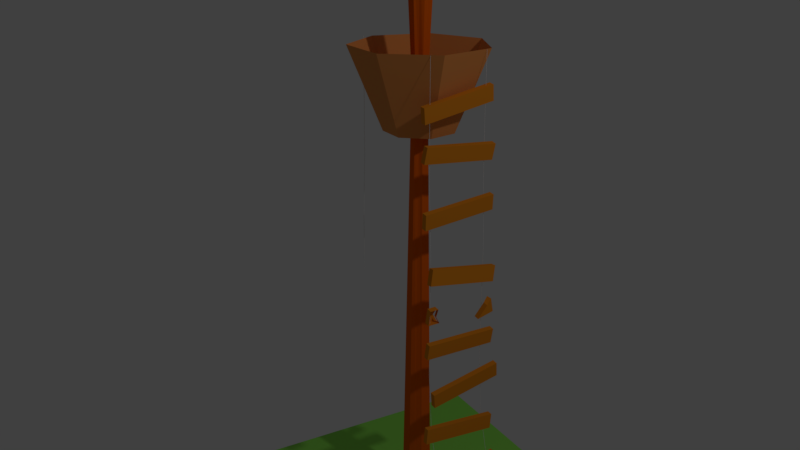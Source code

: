 # Source: musket.blend  (saved by Blender 2.79.0; exported with 4.5.12 LTS)
import bpy
from mathutils import Matrix  # noqa: F401  (used for matrix-valued properties, if any)

bpy.ops.wm.read_factory_settings(use_empty=True)
scene = bpy.context.scene
scene.name = 'Scene'

# ---- collections
col_collection_1 = bpy.data.collections.new('Collection 1'); scene.collection.children.link(col_collection_1)

# ---- materials (node trees are filled in below, after node groups)
mat_material_004 = bpy.data.materials.new('Material.004')
mat_material_004.alpha_threshold = 0.0
mat_material_004.use_transparent_shadow = False
mat_material_004.diffuse_color = (0.8, 0.2622, 0.01638, 1.0)
mat_material_004.roughness = 0.5
mat_material_003 = bpy.data.materials.new('Material.003')
mat_material_003.alpha_threshold = 0.0
mat_material_003.use_transparent_shadow = False
mat_material_003.diffuse_color = (0.2901, 0.8, 0.106, 1.0)
mat_material_003.roughness = 0.5
mat_material_001 = bpy.data.materials.new('Material.001')
mat_material_001.alpha_threshold = 0.0
mat_material_001.use_transparent_shadow = False
mat_material_001.diffuse_color = (0.8, 0.2902, 0.07925, 1.0)
mat_material_001.roughness = 0.5
mat_material_002 = bpy.data.materials.new('Material.002')
mat_material_002.alpha_threshold = 0.0
mat_material_002.use_transparent_shadow = False
mat_material_002.diffuse_color = (0.8, 0.1266, 0.003604, 1.0)
mat_material_002.roughness = 0.5

# ---- material node trees

# ---- world
world_world = bpy.data.worlds.new('World'); scene.world = world_world
world_world.color = (0.05088, 0.05088, 0.05088)
world_world.use_sun_shadow = False
world_world.sun_shadow_jitter_overblur = 0.0
world_world.cycles.sampling_method = 'MANUAL'

# ---- cameras
cam_camera = bpy.data.cameras.new('Camera')
cam_camera.clip_end = 100.0
cam_camera.lens = 35.0
cam_camera.sensor_width = 32.0
cam_camera.sensor_height = 18.0
cam_camera.ortho_scale = 7.314
cam_camera.dof.focus_distance = 0.0
cam_camera.dof.aperture_fstop = 128.0

# ---- lights
light_lamp = bpy.data.lights.new('Lamp', 'POINT')
light_lamp.transmission_factor = 0.0
light_lamp.cutoff_distance = 30.0
light_lamp.energy = 100.0
light_lamp.shadow_buffer_clip_start = 1.001
light_lamp.shadow_soft_size = 0.1
light_lamp.shadow_maximum_resolution = 0.006
light_lamp.use_absolute_resolution = True

# ---- meshes
me_cube_001 = bpy.data.meshes.new('Cube.001')
me_cube_001.from_pydata([(-2.47, -1.147, -1.071), (-2.47, -1.169, -0.6469), (-2.475, 0.8506, -0.968), (-2.475, 0.8287, -0.5438), (-2.322, -1.146, -1.071), (-2.322, -1.168, -0.6471), (-2.327, 0.851, -0.9682), (-2.327, 0.8291, -0.544), (-2.206, -1.097, -2.28), (-2.136, -1.165, -1.867), (-2.315, 0.8707, -1.938), (-2.245, 0.8026, -1.524), (-2.06, -1.085, -2.303), (-1.991, -1.153, -1.889), (-2.169, 0.8827, -1.961), (-2.099, 0.8146, -1.547), (-1.901, -1.175, -3.265), (-1.889, -1.144, -2.842), (-1.923, 0.8202, -3.409), (-1.911, 0.8508, -2.985), (-1.753, -1.173, -3.269), (-1.741, -1.143, -2.846), (-1.775, 0.8214, -3.413), (-1.763, 0.8521, -2.99), (-1.975, -1.222, -4.832), (-1.905, -1.29, -4.419), (-2.083, 0.7459, -4.49), (-2.013, 0.6778, -4.076), (-1.829, -1.21, -4.855), (-1.759, -1.278, -4.441), (-1.937, 0.7579, -4.512), (-1.868, 0.6898, -4.099), (-1.711, -1.258, -5.703), (-1.642, -1.242, -5.284), (-1.82, 0.7386, -5.759), (-1.75, 0.7542, -5.341), (-1.565, -1.25, -5.727), (-1.496, -1.235, -5.308), (-1.674, 0.7458, -5.784), (-1.604, 0.7615, -5.365), (-1.698, -1.251, -7.498), (-1.727, -1.178, -7.081), (-1.883, 0.7084, -7.853), (-1.912, 0.7812, -7.436), (-1.551, -1.236, -7.491), (-1.58, -1.163, -7.073), (-1.736, 0.7237, -7.846), (-1.765, 0.7965, -7.428), (-1.718, -1.101, -9.419), (-1.648, -1.134, -9.001), (-1.827, 0.8882, -9.242), (-1.757, 0.8547, -8.824), (-1.572, -1.091, -9.443), (-1.503, -1.124, -9.025), (-1.681, 0.8982, -9.265), (-1.611, 0.8648, -8.848), (-1.594, -1.195, -10.66), (-1.524, -1.154, -10.24), (-1.702, 0.7942, -10.84), (-1.633, 0.8355, -10.42), (-1.448, -1.189, -10.69), (-1.378, -1.148, -10.27), (-1.557, 0.8, -10.86), (-1.487, 0.8412, -10.45), (-1.518, -1.122, -12.09), (-1.448, -1.19, -11.68), (-1.626, 0.846, -11.75), (-1.557, 0.7779, -11.34), (-1.372, -1.11, -12.12), (-1.302, -1.178, -11.7), (-1.481, 0.8579, -11.77), (-1.411, 0.7898, -11.36), (-1.711, 0.4304, -6.655), (-1.642, 0.3525, -6.236), (-1.82, 0.7206, -6.711), (-1.75, 0.7363, -6.293), (-1.565, 0.4376, -6.679), (-1.496, 0.3597, -6.26), (-1.674, 0.7278, -6.736), (-1.604, 0.7435, -6.317), (-1.711, 0.4304, -6.655), (-1.642, 0.3525, -6.236), (-1.565, 0.4376, -6.679), (-1.496, 0.3597, -6.26), (-1.866, -1.042, -6.692), (-1.81, -1.15, -6.285), (-2.008, -0.828, -6.601), (-1.952, -0.6004, -6.247), (-1.721, -1.015, -6.705), (-1.665, -1.124, -6.299), (-1.863, -0.8201, -6.629), (-1.807, -0.5926, -6.275), (-1.866, -1.042, -6.692), (-1.81, -1.15, -6.285), (-1.721, -1.015, -6.705), (-1.665, -1.124, -6.299), (-1.531, 0.4815, -6.47), (-1.638, 0.434, -6.667), (-1.676, 0.4743, -6.445), (-1.638, 0.434, -6.667), (-1.569, 0.3561, -6.248), (-1.604, 0.4779, -6.457)], [(99, 82), (83, 100)], [(0, 1, 3, 2), (2, 3, 7, 6), (6, 7, 5, 4), (4, 5, 1, 0), (2, 6, 4, 0), (7, 3, 1, 5), (8, 9, 11, 10), (10, 11, 15, 14), (14, 15, 13, 12), (12, 13, 9, 8), (10, 14, 12, 8), (15, 11, 9, 13), (16, 17, 19, 18), (18, 19, 23, 22), (22, 23, 21, 20), (20, 21, 17, 16), (18, 22, 20, 16), (23, 19, 17, 21), (24, 25, 27, 26), (26, 27, 31, 30), (30, 31, 29, 28), (28, 29, 25, 24), (26, 30, 28, 24), (31, 27, 25, 29), (32, 33, 35, 34), (34, 35, 39, 38), (38, 39, 37, 36), (36, 37, 33, 32), (34, 38, 36, 32), (39, 35, 33, 37), (40, 41, 43, 42), (42, 43, 47, 46), (46, 47, 45, 44), (44, 45, 41, 40), (42, 46, 44, 40), (47, 43, 41, 45), (48, 49, 51, 50), (50, 51, 55, 54), (54, 55, 53, 52), (52, 53, 49, 48), (50, 54, 52, 48), (55, 51, 49, 53), (56, 57, 59, 58), (58, 59, 63, 62), (62, 63, 61, 60), (60, 61, 57, 56), (58, 62, 60, 56), (63, 59, 57, 61), (64, 65, 67, 66), (66, 67, 71, 70), (70, 71, 69, 68), (68, 69, 65, 64), (66, 70, 68, 64), (71, 67, 65, 69), (74, 75, 79, 78), (78, 79, 77, 96, 76), (74, 78, 76, 97, 72), (79, 75, 73, 77), (101, 100, 81, 98), (84, 85, 87, 86), (86, 87, 91, 90), (90, 91, 89, 88), (88, 89, 85, 84), (86, 90, 88, 84), (91, 87, 85, 89), (94, 95, 93, 92), (99, 101, 98, 80), (76, 96, 97)])
me_cube_001.materials.append(mat_material_004)
me_cube_001.use_remesh_preserve_volume = False
me_cube_001.use_remesh_preserve_attributes = False
me_cube_001.use_mirror_vertex_groups = False
me_cube_001.update()
me_cylinder_002 = bpy.data.meshes.new('Cylinder.002')
me_cylinder_002.from_pydata([(-0.1967, 0.001, -1.601), (-0.4773, 0.001, 1.744), (-0.1959, 0.0006235, -1.601), (-0.4766, 0.0006235, 1.744), (-0.1958, -0.0002225, -1.601), (-0.4764, -0.0002225, 1.744), (-0.1963, -0.000901, -1.601), (-0.4769, -0.000901, 1.744), (-0.1972, -0.000901, -1.601), (-0.4778, -0.000901, 1.744), (-0.1977, -0.0002225, -1.601), (-0.4783, -0.0002225, 1.744), (-0.1975, 0.0006235, -1.601), (-0.4781, 0.0006235, 1.744), (-0.2205, 0.4129, -1.577), (-0.5011, 0.4129, 1.741), (-0.2197, 0.4125, -1.577), (-0.5003, 0.4125, 1.741), (-0.2195, 0.4116, -1.577), (-0.5001, 0.4116, 1.741), (-0.2201, 0.411, -1.577), (-0.5007, 0.411, 1.741), (-0.2209, 0.411, -1.577), (-0.5015, 0.411, 1.741), (-0.2215, 0.4116, -1.577), (-0.5021, 0.4116, 1.741), (-0.2213, 0.4125, -1.577), (-0.5019, 0.4125, 1.741), (-0.1963, 0.0008117, -1.601), (-0.477, 0.0008117, 1.744), (-0.4453, 0.001, 0.07149), (-0.4445, 0.0006235, 0.07149), (-0.1959, 0.0002005, -1.601), (-0.4765, 0.0002005, 1.744), (-0.4443, -0.0002225, 0.07149), (-0.196, -0.0005617, -1.601), (-0.4766, -0.0005617, 1.744), (-0.4448, -0.000901, 0.07149), (-0.1967, -0.000901, -1.601), (-0.4773, -0.000901, 1.744), (-0.4457, -0.000901, 0.07149), (-0.1974, -0.0005617, -1.601), (-0.4781, -0.0005617, 1.744), (-0.4463, -0.0002225, 0.07149), (-0.1976, 0.0002005, -1.601), (-0.4782, 0.0002005, 1.744), (-0.4461, 0.0006235, 0.07149), (-0.1971, 0.0008117, -1.601), (-0.4777, 0.0008117, 1.744), (-0.2201, 0.4127, -1.577), (-0.5007, 0.4127, 1.741), (-0.469, 0.4129, 0.08204), (-0.4683, 0.4125, 0.08204), (-0.2196, 0.4121, -1.577), (-0.5002, 0.4121, 1.741), (-0.4681, 0.4116, 0.08204), (-0.2198, 0.4113, -1.577), (-0.5004, 0.4113, 1.741), (-0.4686, 0.411, 0.08204), (-0.2205, 0.411, -1.577), (-0.5011, 0.411, 1.741), (-0.4695, 0.411, 0.08204), (-0.2212, 0.4113, -1.577), (-0.5018, 0.4113, 1.741), (-0.47, 0.4116, 0.08204), (-0.2214, 0.4121, -1.577), (-0.502, 0.4121, 1.741), (-0.4698, 0.4125, 0.08204), (-0.2209, 0.4127, -1.577), (-0.5015, 0.4127, 1.741), (-0.4694, 0.4127, 0.08204), (-0.4699, 0.4121, 0.08204), (-0.4697, 0.4113, 0.08204), (-0.469, 0.411, 0.08204), (-0.4683, 0.4113, 0.08204), (-0.4682, 0.4121, 0.08204), (-0.4687, 0.4127, 0.08204), (-0.4457, 0.0008117, 0.07149), (-0.4462, 0.0002005, 0.07149), (-0.446, -0.0005617, 0.07149), (-0.4453, -0.000901, 0.07149), (-0.4446, -0.0005617, 0.07149), (-0.4444, 0.0002005, 0.07149), (-0.4449, 0.0008117, 0.07149), (-0.1961, 0.0007176, -1.601), (-0.4772, 0.0009059, 1.744), (-0.4693, 0.001, 0.9079), (-0.4044, 0.0006235, -0.7649), (-0.1958, -1.102e-05, -1.601), (-0.4765, 0.000412, 1.744), (-0.4042, -0.0002225, -0.7649), (-0.1962, -0.0007314, -1.601), (-0.4765, -0.0003921, 1.744), (-0.4048, -0.000901, -0.7649), (-0.1969, -0.000901, -1.601), (-0.4771, -0.000901, 1.744), (-0.4056, -0.000901, -0.7649), (-0.1976, -0.0003921, -1.601), (-0.4779, -0.0007314, 1.744), (-0.4062, -0.0002225, -0.7649), (-0.1976, 0.000412, -1.601), (-0.4783, -1.102e-05, 1.744), (-0.406, 0.0006235, -0.7649), (-0.1969, 0.0009059, -1.601), (-0.4779, 0.0007176, 1.744), (-0.2199, 0.4126, -1.577), (-0.5009, 0.4128, 1.741), (-0.4931, 0.4129, 0.9115), (-0.4282, 0.4125, -0.7474), (-0.2196, 0.4119, -1.577), (-0.5003, 0.4123, 1.741), (-0.428, 0.4116, -0.7474), (-0.2199, 0.4111, -1.577), (-0.5003, 0.4115, 1.741), (-0.4285, 0.411, -0.7474), (-0.2207, 0.411, -1.577), (-0.5009, 0.411, 1.741), (-0.4294, 0.411, -0.7474), (-0.2213, 0.4115, -1.577), (-0.5017, 0.4111, 1.741), (-0.4299, 0.4116, -0.7474), (-0.2213, 0.4123, -1.577), (-0.502, 0.4119, 1.741), (-0.4297, 0.4125, -0.7474), (-0.2207, 0.4128, -1.577), (-0.5017, 0.4126, 1.741), (-0.1965, 0.0009059, -1.601), (-0.4768, 0.0007176, 1.744), (-0.4052, 0.001, -0.7649), (-0.4685, 0.0006235, 0.9079), (-0.1959, 0.000412, -1.601), (-0.4764, -1.102e-05, 1.744), (-0.4684, -0.0002225, 0.9079), (-0.1959, -0.0003921, -1.601), (-0.4768, -0.0007314, 1.744), (-0.4689, -0.000901, 0.9079), (-0.1965, -0.000901, -1.601), (-0.4776, -0.000901, 1.744), (-0.4698, -0.000901, 0.9079), (-0.1973, -0.0007314, -1.601), (-0.4782, -0.0003921, 1.744), (-0.4703, -0.0002225, 0.9079), (-0.1977, -1.102e-05, -1.601), (-0.4782, 0.000412, 1.744), (-0.4701, 0.0006235, 0.9079), (-0.1973, 0.0007176, -1.601), (-0.4775, 0.0009059, 1.744), (-0.2203, 0.4128, -1.577), (-0.5005, 0.4126, 1.741), (-0.429, 0.4129, -0.7474), (-0.4923, 0.4125, 0.9115), (-0.2197, 0.4123, -1.577), (-0.5002, 0.4119, 1.741), (-0.4921, 0.4116, 0.9115), (-0.2197, 0.4115, -1.577), (-0.5005, 0.4111, 1.741), (-0.4927, 0.411, 0.9115), (-0.2203, 0.411, -1.577), (-0.5013, 0.411, 1.741), (-0.4935, 0.411, 0.9115), (-0.2211, 0.4111, -1.577), (-0.502, 0.4115, 1.741), (-0.4941, 0.4116, 0.9115), (-0.2214, 0.4119, -1.577), (-0.5019, 0.4123, 1.741), (-0.4939, 0.4125, 0.9115), (-0.2211, 0.4126, -1.577), (-0.5013, 0.4128, 1.741), (-0.4692, 0.4128, 0.08204), (-0.4696, 0.4126, 0.08204), (-0.4293, 0.4127, -0.7474), (-0.4935, 0.4127, 0.9115), (-0.4699, 0.4123, 0.08204), (-0.47, 0.4119, 0.08204), (-0.4298, 0.4121, -0.7474), (-0.494, 0.4121, 0.9115), (-0.4699, 0.4115, 0.08204), (-0.4696, 0.4111, 0.08204), (-0.4297, 0.4113, -0.7474), (-0.4938, 0.4113, 0.9115), (-0.4693, 0.411, 0.08204), (-0.4688, 0.411, 0.08204), (-0.429, 0.411, -0.7474), (-0.4931, 0.411, 0.9115), (-0.4685, 0.4111, 0.08204), (-0.4682, 0.4115, 0.08204), (-0.4282, 0.4113, -0.7474), (-0.4924, 0.4113, 0.9115), (-0.4681, 0.4119, 0.08204), (-0.4682, 0.4123, 0.08204), (-0.4281, 0.4121, -0.7474), (-0.4922, 0.4121, 0.9115), (-0.4685, 0.4126, 0.08204), (-0.4688, 0.4128, 0.08204), (-0.4286, 0.4127, -0.7474), (-0.4927, 0.4127, 0.9115), (-0.4455, 0.0009059, 0.07149), (-0.4459, 0.0007176, 0.07149), (-0.4056, 0.0008117, -0.7649), (-0.4697, 0.0008117, 0.9079), (-0.4461, 0.000412, 0.07149), (-0.4462, -1.102e-05, 0.07149), (-0.4061, 0.0002005, -0.7649), (-0.4702, 0.0002005, 0.9079), (-0.4461, -0.0003921, 0.07149), (-0.4458, -0.0007314, 0.07149), (-0.4059, -0.0005617, -0.7649), (-0.47, -0.0005617, 0.9079), (-0.4455, -0.000901, 0.07149), (-0.4451, -0.000901, 0.07149), (-0.4052, -0.000901, -0.7649), (-0.4693, -0.000901, 0.9079), (-0.4447, -0.0007314, 0.07149), (-0.4444, -0.0003921, 0.07149), (-0.4045, -0.0005617, -0.7649), (-0.4686, -0.0005617, 0.9079), (-0.4444, -1.102e-05, 0.07149), (-0.4444, 0.000412, 0.07149), (-0.4043, 0.0002005, -0.7649), (-0.4685, 0.0002005, 0.9079), (-0.4447, 0.0007176, 0.07149), (-0.4451, 0.0009059, 0.07149), (-0.4048, 0.0008117, -0.7649), (-0.4689, 0.0008117, 0.9079), (-0.4691, 0.0009059, 0.9079), (-0.405, 0.0009059, -0.7649), (-0.4046, 0.0007176, -0.7649), (-0.4685, 0.000412, 0.9079), (-0.4044, 0.000412, -0.7649), (-0.4043, -1.102e-05, -0.7649), (-0.4685, -0.0003921, 0.9079), (-0.4043, -0.0003921, -0.7649), (-0.4046, -0.0007314, -0.7649), (-0.4691, -0.000901, 0.9079), (-0.405, -0.000901, -0.7649), (-0.4054, -0.000901, -0.7649), (-0.4699, -0.0007314, 0.9079), (-0.4058, -0.0007314, -0.7649), (-0.406, -0.0003921, -0.7649), (-0.4703, -1.102e-05, 0.9079), (-0.4061, -1.102e-05, -0.7649), (-0.406, 0.000412, -0.7649), (-0.4699, 0.0007176, 0.9079), (-0.4058, 0.0007176, -0.7649), (-0.4054, 0.0009059, -0.7649), (-0.4929, 0.4128, 0.9115), (-0.4288, 0.4128, -0.7474), (-0.4284, 0.4126, -0.7474), (-0.4923, 0.4123, 0.9115), (-0.4281, 0.4123, -0.7474), (-0.428, 0.4119, -0.7474), (-0.4923, 0.4115, 0.9115), (-0.4281, 0.4115, -0.7474), (-0.4284, 0.4111, -0.7474), (-0.4929, 0.411, 0.9115), (-0.4287, 0.411, -0.7474), (-0.4292, 0.411, -0.7474), (-0.4937, 0.4111, 0.9115), (-0.4295, 0.4111, -0.7474), (-0.4298, 0.4115, -0.7474), (-0.494, 0.4119, 0.9115), (-0.4299, 0.4119, -0.7474), (-0.4298, 0.4123, -0.7474), (-0.4937, 0.4126, 0.9115), (-0.4295, 0.4126, -0.7474), (-0.4291, 0.4128, -0.7474), (-0.4933, 0.4128, 0.9115), (-0.4939, 0.4123, 0.9115), (-0.4939, 0.4115, 0.9115), (-0.4933, 0.411, 0.9115), (-0.4925, 0.4111, 0.9115), (-0.4922, 0.4119, 0.9115), (-0.4925, 0.4126, 0.9115), (-0.4695, 0.0009059, 0.9079), (-0.4702, 0.000412, 0.9079), (-0.4702, -0.0003921, 0.9079), (-0.4695, -0.000901, 0.9079), (-0.4688, -0.0007314, 0.9079), (-0.4684, -1.102e-05, 0.9079), (-0.4687, 0.0007176, 0.9079), (-0.196, 0.0006706, -1.601), (-0.4772, 0.0009529, 1.744), (-0.4773, 0.001, 1.326), (-0.2841, 0.0006235, -1.183), (-0.1958, -0.0001168, -1.601), (-0.4765, 0.0005177, 1.744), (-0.284, -0.0002225, -1.183), (-0.1962, -0.0008162, -1.601), (-0.4764, -0.0003073, 1.744), (-0.2845, -0.000901, -1.183), (-0.1971, -0.000901, -1.601), (-0.477, -0.000901, 1.744), (-0.2854, -0.000901, -1.183), (-0.1976, -0.0003073, -1.601), (-0.4778, -0.0008162, 1.744), (-0.2859, -0.0002225, -1.183), (-0.1975, 0.0005177, -1.601), (-0.4783, -0.0001168, 1.744), (-0.2857, 0.0006235, -1.183), (-0.1968, 0.0009529, -1.601), (-0.478, 0.0006706, 1.744), (-0.2198, 0.4125, -1.577), (-0.501, 0.4128, 1.741), (-0.5011, 0.4129, 1.326), (-0.3079, 0.4125, -1.162), (-0.2195, 0.4117, -1.577), (-0.5003, 0.4124, 1.741), (-0.3077, 0.4116, -1.162), (-0.22, 0.411, -1.577), (-0.5002, 0.4116, 1.741), (-0.3083, 0.411, -1.162), (-0.2208, 0.411, -1.577), (-0.5008, 0.411, 1.741), (-0.3091, 0.411, -1.162), (-0.2214, 0.4116, -1.577), (-0.5016, 0.411, 1.741), (-0.3097, 0.4116, -1.162), (-0.2213, 0.4124, -1.577), (-0.5021, 0.4117, 1.741), (-0.3095, 0.4125, -1.162), (-0.2206, 0.4128, -1.577), (-0.5018, 0.4125, 1.741), (-0.1964, 0.0008588, -1.601), (-0.4769, 0.0007647, 1.744), (-0.4453, 0.001, -0.3467), (-0.4445, 0.0006235, 0.4897), (-0.1959, 0.0003062, -1.601), (-0.4764, 9.473e-05, 1.744), (-0.4443, -0.0002225, 0.4897), (-0.196, -0.0004769, -1.601), (-0.4767, -0.0006466, 1.744), (-0.4448, -0.000901, 0.4897), (-0.1966, -0.000901, -1.601), (-0.4775, -0.000901, 1.744), (-0.4457, -0.000901, 0.4897), (-0.1974, -0.0006466, -1.601), (-0.4781, -0.0004769, 1.744), (-0.4463, -0.0002225, 0.4897), (-0.1976, 9.473e-05, -1.601), (-0.4782, 0.0003062, 1.744), (-0.4461, 0.0006235, 0.4897), (-0.1972, 0.0007647, -1.601), (-0.4776, 0.0008588, 1.744), (-0.2202, 0.4127, -1.577), (-0.5006, 0.4126, 1.741), (-0.469, 0.4129, -0.3327), (-0.4683, 0.4125, 0.4968), (-0.2196, 0.4122, -1.577), (-0.5002, 0.412, 1.741), (-0.4681, 0.4116, 0.4968), (-0.2197, 0.4114, -1.577), (-0.5005, 0.4112, 1.741), (-0.4686, 0.411, 0.4968), (-0.2204, 0.411, -1.577), (-0.5012, 0.411, 1.741), (-0.4695, 0.411, 0.4968), (-0.2211, 0.4112, -1.577), (-0.5019, 0.4114, 1.741), (-0.47, 0.4116, 0.4968), (-0.2214, 0.412, -1.577), (-0.502, 0.4122, 1.741), (-0.4698, 0.4125, 0.4968), (-0.221, 0.4126, -1.577), (-0.5014, 0.4127, 1.741), (-0.4691, 0.4128, 0.08204), (-0.4695, 0.4126, 0.08204), (-0.3091, 0.4127, -1.162), (-0.4694, 0.4127, 0.4968), (-0.4698, 0.4124, 0.08204), (-0.4699, 0.412, 0.08204), (-0.3096, 0.4121, -1.162), (-0.4699, 0.4121, 0.4968), (-0.4699, 0.4116, 0.08204), (-0.4697, 0.4112, 0.08204), (-0.3094, 0.4113, -1.162), (-0.4697, 0.4113, 0.4968), (-0.4694, 0.411, 0.08204), (-0.4689, 0.411, 0.08204), (-0.3087, 0.411, -1.162), (-0.469, 0.411, 0.4968), (-0.4685, 0.411, 0.08204), (-0.4683, 0.4114, 0.08204), (-0.308, 0.4113, -1.162), (-0.4683, 0.4113, 0.4968), (-0.4681, 0.4117, 0.08204), (-0.4682, 0.4122, 0.08204), (-0.3078, 0.4121, -1.162), (-0.4682, 0.4121, 0.4968), (-0.4684, 0.4125, 0.08204), (-0.4687, 0.4127, 0.08204), (-0.3083, 0.4127, -1.162), (-0.4687, 0.4127, 0.4968), (-0.4454, 0.0009529, 0.07149), (-0.4458, 0.0007647, 0.07149), (-0.2853, 0.0008117, -1.183), (-0.4457, 0.0008117, 0.4897), (-0.4461, 0.0005177, 0.07149), (-0.4462, 9.473e-05, 0.07149), (-0.2858, 0.0002005, -1.183), (-0.4462, 0.0002005, 0.4897), (-0.4462, -0.0003073, 0.07149), (-0.4459, -0.0006466, 0.07149), (-0.2856, -0.0005617, -1.183), (-0.446, -0.0005617, 0.4897), (-0.4456, -0.000901, 0.07149), (-0.4452, -0.000901, 0.07149), (-0.2849, -0.000901, -1.183), (-0.4453, -0.000901, 0.4897), (-0.4448, -0.0008162, 0.07149), (-0.4445, -0.0004769, 0.07149), (-0.2842, -0.0005617, -1.183), (-0.4446, -0.0005617, 0.4897), (-0.4443, -0.0001168, 0.07149), (-0.4444, 0.0003062, 0.07149), (-0.284, 0.0002005, -1.183), (-0.4444, 0.0002005, 0.4897), (-0.4446, 0.0006706, 0.07149), (-0.445, 0.0008588, 0.07149), (-0.2845, 0.0008117, -1.183), (-0.4449, 0.0008117, 0.4897), (-0.1962, 0.0007647, -1.601), (-0.4771, 0.0008588, 1.744), (-0.4453, 0.001, 0.4897), (-0.4445, 0.0006235, -0.3467), (-0.1958, 9.473e-05, -1.601), (-0.4765, 0.0003062, 1.744), (-0.4443, -0.0002225, -0.3467), (-0.1961, -0.0006466, -1.601), (-0.4766, -0.0004769, 1.744), (-0.4448, -0.000901, -0.3467), (-0.1968, -0.000901, -1.601), (-0.4772, -0.000901, 1.744), (-0.4457, -0.000901, -0.3467), (-0.1975, -0.0004769, -1.601), (-0.478, -0.0006466, 1.744), (-0.4463, -0.0002225, -0.3467), (-0.1976, 0.0003062, -1.601), (-0.4782, 9.473e-05, 1.744), (-0.4461, 0.0006235, -0.3467), (-0.197, 0.0008588, -1.601), (-0.4778, 0.0007647, 1.744), (-0.22, 0.4126, -1.577), (-0.5008, 0.4127, 1.741), (-0.469, 0.4129, 0.4968), (-0.4683, 0.4125, -0.3327), (-0.2196, 0.412, -1.577), (-0.5003, 0.4122, 1.741), (-0.4681, 0.4116, -0.3327), (-0.2199, 0.4112, -1.577), (-0.5003, 0.4114, 1.741), (-0.4686, 0.411, -0.3327), (-0.2206, 0.411, -1.577), (-0.501, 0.411, 1.741), (-0.4695, 0.411, -0.3327), (-0.2213, 0.4114, -1.577), (-0.5017, 0.4112, 1.741), (-0.47, 0.4116, -0.3327), (-0.2214, 0.4122, -1.577), (-0.502, 0.412, 1.741), (-0.4698, 0.4125, -0.3327), (-0.2208, 0.4127, -1.577), (-0.5016, 0.4126, 1.741), (-0.1966, 0.0009529, -1.601), (-0.4767, 0.0006706, 1.744), (-0.2849, 0.001, -1.183), (-0.4766, 0.0006235, 1.326), (-0.1959, 0.0005177, -1.601), (-0.4764, -0.0001168, 1.744), (-0.4764, -0.0002225, 1.326), (-0.1958, -0.0003073, -1.601), (-0.4768, -0.0008162, 1.744), (-0.4769, -0.000901, 1.326), (-0.1964, -0.000901, -1.601), (-0.4777, -0.000901, 1.744), (-0.4778, -0.000901, 1.326), (-0.1972, -0.0008162, -1.601), (-0.4783, -0.0003073, 1.744), (-0.4783, -0.0002225, 1.326), (-0.1977, -0.0001168, -1.601), (-0.4782, 0.0005177, 1.744), (-0.4781, 0.0006235, 1.326), (-0.1974, 0.0006706, -1.601), (-0.4774, 0.0009529, 1.744), (-0.2204, 0.4128, -1.577), (-0.5004, 0.4125, 1.741), (-0.3087, 0.4129, -1.162), (-0.5003, 0.4125, 1.326), (-0.2197, 0.4124, -1.577), (-0.5002, 0.4117, 1.741), (-0.5001, 0.4116, 1.326), (-0.2196, 0.4116, -1.577), (-0.5006, 0.411, 1.741), (-0.5007, 0.411, 1.326), (-0.2202, 0.411, -1.577), (-0.5014, 0.411, 1.741), (-0.5015, 0.411, 1.326), (-0.221, 0.411, -1.577), (-0.502, 0.4116, 1.741), (-0.5021, 0.4116, 1.326), (-0.2214, 0.4117, -1.577), (-0.5019, 0.4124, 1.741), (-0.5019, 0.4125, 1.326), (-0.2212, 0.4125, -1.577), (-0.5012, 0.4128, 1.741), (-0.4693, 0.4127, 0.08204), (-0.4697, 0.4125, 0.08204), (-0.4694, 0.4127, -0.3327), (-0.5015, 0.4127, 1.326), (-0.4699, 0.4122, 0.08204), (-0.47, 0.4117, 0.08204), (-0.4699, 0.4121, -0.3327), (-0.502, 0.4121, 1.326), (-0.4698, 0.4114, 0.08204), (-0.4695, 0.411, 0.08204), (-0.4697, 0.4113, -0.3327), (-0.5018, 0.4113, 1.326), (-0.4692, 0.411, 0.08204), (-0.4687, 0.411, 0.08204), (-0.469, 0.411, -0.3327), (-0.5011, 0.411, 1.326), (-0.4684, 0.4112, 0.08204), (-0.4681, 0.4116, 0.08204), (-0.4683, 0.4113, -0.3327), (-0.5004, 0.4113, 1.326), (-0.4681, 0.412, 0.08204), (-0.4682, 0.4124, 0.08204), (-0.4682, 0.4121, -0.3327), (-0.5002, 0.4121, 1.326), (-0.4686, 0.4126, 0.08204), (-0.4689, 0.4128, 0.08204), (-0.4687, 0.4127, -0.3327), (-0.5007, 0.4127, 1.326), (-0.4456, 0.0008588, 0.07149), (-0.446, 0.0006706, 0.07149), (-0.4457, 0.0008117, -0.3467), (-0.4777, 0.0008117, 1.326), (-0.4461, 0.0003062, 0.07149), (-0.4462, -0.0001168, 0.07149), (-0.4462, 0.0002005, -0.3467), (-0.4782, 0.0002005, 1.326), (-0.446, -0.0004769, 0.07149), (-0.4458, -0.0008162, 0.07149), (-0.446, -0.0005617, -0.3467), (-0.4781, -0.0005617, 1.326), (-0.4454, -0.000901, 0.07149), (-0.445, -0.000901, 0.07149), (-0.4453, -0.000901, -0.3467), (-0.4773, -0.000901, 1.326), (-0.4446, -0.0006466, 0.07149), (-0.4444, -0.0003073, 0.07149), (-0.4446, -0.0005617, -0.3467), (-0.4766, -0.0005617, 1.326), (-0.4444, 9.473e-05, 0.07149), (-0.4445, 0.0005177, 0.07149), (-0.4444, 0.0002005, -0.3467), (-0.4765, 0.0002005, 1.326), (-0.4448, 0.0007647, 0.07149), (-0.4452, 0.0009529, 0.07149), (-0.4449, 0.0008117, -0.3467), (-0.477, 0.0008117, 1.326), (-0.469, 0.0008588, 0.9079), (-0.4692, 0.0009529, 0.9079), (-0.4451, 0.0009059, 0.4897), (-0.4772, 0.0009059, 1.326), (-0.4049, 0.0008588, -0.7649), (-0.4051, 0.0009529, -0.7649), (-0.2847, 0.0009059, -1.183), (-0.4451, 0.0009059, -0.3467), (-0.4045, 0.0006706, -0.7649), (-0.4047, 0.0007647, -0.7649), (-0.2843, 0.0007176, -1.183), (-0.4447, 0.0007176, -0.3467), (-0.4685, 0.0003062, 0.9079), (-0.4685, 0.0005177, 0.9079), (-0.4444, 0.000412, 0.4897), (-0.4765, 0.000412, 1.326), (-0.4043, 0.0003062, -0.7649), (-0.4044, 0.0005177, -0.7649), (-0.2841, 0.000412, -1.183), (-0.4444, 0.000412, -0.3467), (-0.4042, -0.0001168, -0.7649), (-0.4043, 9.473e-05, -0.7649), (-0.284, -1.102e-05, -1.183), (-0.4444, -1.102e-05, -0.3467), (-0.4686, -0.0004769, 0.9079), (-0.4684, -0.0003073, 0.9079), (-0.4444, -0.0003921, 0.4897), (-0.4765, -0.0003921, 1.326), (-0.4044, -0.0004769, -0.7649), (-0.4043, -0.0003073, -0.7649), (-0.2841, -0.0003921, -1.183), (-0.4444, -0.0003921, -0.3467), (-0.4047, -0.0008162, -0.7649), (-0.4046, -0.0006466, -0.7649), (-0.2844, -0.0007314, -1.183), (-0.4447, -0.0007314, -0.3467), (-0.4692, -0.000901, 0.9079), (-0.469, -0.000901, 0.9079), (-0.4451, -0.000901, 0.4897), (-0.4771, -0.000901, 1.326), (-0.4051, -0.000901, -0.7649), (-0.4049, -0.000901, -0.7649), (-0.2847, -0.000901, -1.183), (-0.4451, -0.000901, -0.3467), (-0.4055, -0.000901, -0.7649), (-0.4053, -0.000901, -0.7649), (-0.2851, -0.000901, -1.183), (-0.4455, -0.000901, -0.3467), (-0.47, -0.0006466, 0.9079), (-0.4698, -0.0008162, 0.9079), (-0.4458, -0.0007314, 0.4897), (-0.4779, -0.0007314, 1.326), (-0.4058, -0.0006466, -0.7649), (-0.4057, -0.0008162, -0.7649), (-0.2855, -0.0007314, -1.183), (-0.4458, -0.0007314, -0.3467), (-0.4061, -0.0003073, -0.7649), (-0.406, -0.0004769, -0.7649), (-0.2858, -0.0003921, -1.183), (-0.4461, -0.0003921, -0.3467), (-0.4702, 9.473e-05, 0.9079), (-0.4703, -0.0001168, 0.9079), (-0.4462, -1.102e-05, 0.4897), (-0.4783, -1.102e-05, 1.326), (-0.4061, 9.473e-05, -0.7649), (-0.4061, -0.0001168, -0.7649), (-0.2859, -1.102e-05, -1.183), (-0.4462, -1.102e-05, -0.3467), (-0.406, 0.0005177, -0.7649), (-0.406, 0.0003062, -0.7649), (-0.2858, 0.000412, -1.183), (-0.4461, 0.000412, -0.3467), (-0.4698, 0.0007647, 0.9079), (-0.47, 0.0006706, 0.9079), (-0.4459, 0.0007176, 0.4897), (-0.4779, 0.0007176, 1.326), (-0.4057, 0.0007647, -0.7649), (-0.4059, 0.0006706, -0.7649), (-0.2855, 0.0007176, -1.183), (-0.4459, 0.0007176, -0.3467), (-0.4053, 0.0009529, -0.7649), (-0.4055, 0.0008588, -0.7649), (-0.2851, 0.0009059, -1.183), (-0.4455, 0.0009059, -0.3467), (-0.4928, 0.4127, 0.9115), (-0.493, 0.4128, 0.9115), (-0.4688, 0.4128, 0.4968), (-0.5009, 0.4128, 1.326), (-0.4287, 0.4127, -0.7474), (-0.4289, 0.4128, -0.7474), (-0.3085, 0.4128, -1.162), (-0.4688, 0.4128, -0.3327), (-0.4283, 0.4125, -0.7474), (-0.4285, 0.4126, -0.7474), (-0.3081, 0.4126, -1.162), (-0.4685, 0.4126, -0.3327), (-0.4922, 0.4122, 0.9115), (-0.4923, 0.4124, 0.9115), (-0.4682, 0.4123, 0.4968), (-0.5003, 0.4123, 1.326), (-0.4281, 0.4122, -0.7474), (-0.4281, 0.4124, -0.7474), (-0.3079, 0.4123, -1.162), (-0.4682, 0.4123, -0.3327), (-0.428, 0.4117, -0.7474), (-0.4281, 0.412, -0.7474), (-0.3078, 0.4119, -1.162), (-0.4681, 0.4119, -0.3327), (-0.4923, 0.4114, 0.9115), (-0.4922, 0.4116, 0.9115), (-0.4682, 0.4115, 0.4968), (-0.5003, 0.4115, 1.326), (-0.4282, 0.4114, -0.7474), (-0.428, 0.4116, -0.7474), (-0.3079, 0.4115, -1.162), (-0.4682, 0.4115, -0.3327), (-0.4285, 0.411, -0.7474), (-0.4283, 0.4112, -0.7474), (-0.3081, 0.4111, -1.162), (-0.4685, 0.4111, -0.3327), (-0.493, 0.411, 0.9115), (-0.4928, 0.411, 0.9115), (-0.4688, 0.411, 0.4968), (-0.5009, 0.411, 1.326), (-0.4288, 0.411, -0.7474), (-0.4286, 0.411, -0.7474), (-0.3085, 0.411, -1.162), (-0.4688, 0.411, -0.3327), (-0.4293, 0.411, -0.7474), (-0.4291, 0.411, -0.7474), (-0.3089, 0.411, -1.162), (-0.4693, 0.411, -0.3327), (-0.4937, 0.4112, 0.9115), (-0.4936, 0.411, 0.9115), (-0.4696, 0.4111, 0.4968), (-0.5017, 0.4111, 1.326), (-0.4296, 0.4112, -0.7474), (-0.4295, 0.411, -0.7474), (-0.3093, 0.4111, -1.162), (-0.4696, 0.4111, -0.3327), (-0.4299, 0.4116, -0.7474), (-0.4297, 0.4114, -0.7474), (-0.3095, 0.4115, -1.162), (-0.4699, 0.4115, -0.3327), (-0.494, 0.412, 0.9115), (-0.494, 0.4117, 0.9115), (-0.47, 0.4119, 0.4968), (-0.502, 0.4119, 1.326), (-0.4299, 0.412, -0.7474), (-0.4299, 0.4117, -0.7474), (-0.3096, 0.4119, -1.162), (-0.47, 0.4119, -0.3327), (-0.4298, 0.4124, -0.7474), (-0.4298, 0.4122, -0.7474), (-0.3095, 0.4123, -1.162), (-0.4699, 0.4123, -0.3327), (-0.4936, 0.4126, 0.9115), (-0.4938, 0.4125, 0.9115), (-0.4696, 0.4126, 0.4968), (-0.5017, 0.4126, 1.326), (-0.4294, 0.4126, -0.7474), (-0.4296, 0.4125, -0.7474), (-0.3093, 0.4126, -1.162), (-0.4696, 0.4126, -0.3327), (-0.4291, 0.4128, -0.7474), (-0.4292, 0.4127, -0.7474), (-0.3089, 0.4128, -1.162), (-0.4692, 0.4128, -0.3327), (-0.4932, 0.4128, 0.9115), (-0.4934, 0.4127, 0.9115), (-0.4692, 0.4128, 0.4968), (-0.5013, 0.4128, 1.326), (-0.4939, 0.4124, 0.9115), (-0.4939, 0.4122, 0.9115), (-0.4699, 0.4123, 0.4968), (-0.5019, 0.4123, 1.326), (-0.494, 0.4116, 0.9115), (-0.4939, 0.4114, 0.9115), (-0.4699, 0.4115, 0.4968), (-0.502, 0.4115, 1.326), (-0.4934, 0.411, 0.9115), (-0.4932, 0.411, 0.9115), (-0.4693, 0.411, 0.4968), (-0.5013, 0.411, 1.326), (-0.4926, 0.411, 0.9115), (-0.4925, 0.4112, 0.9115), (-0.4685, 0.4111, 0.4968), (-0.5005, 0.4111, 1.326), (-0.4921, 0.4117, 0.9115), (-0.4922, 0.412, 0.9115), (-0.4681, 0.4119, 0.4968), (-0.5002, 0.4119, 1.326), (-0.4924, 0.4125, 0.9115), (-0.4926, 0.4126, 0.9115), (-0.4685, 0.4126, 0.4968), (-0.5005, 0.4126, 1.326), (-0.4694, 0.0009529, 0.9079), (-0.4696, 0.0008588, 0.9079), (-0.4455, 0.0009059, 0.4897), (-0.4775, 0.0009059, 1.326), (-0.4701, 0.0005177, 0.9079), (-0.4702, 0.0003062, 0.9079), (-0.4461, 0.000412, 0.4897), (-0.4782, 0.000412, 1.326), (-0.4702, -0.0003073, 0.9079), (-0.4701, -0.0004769, 0.9079), (-0.4461, -0.0003921, 0.4897), (-0.4782, -0.0003921, 1.326), (-0.4697, -0.000901, 0.9079), (-0.4694, -0.000901, 0.9079), (-0.4455, -0.000901, 0.4897), (-0.4776, -0.000901, 1.326), (-0.4688, -0.0008162, 0.9079), (-0.4687, -0.0006466, 0.9079), (-0.4447, -0.0007314, 0.4897), (-0.4768, -0.0007314, 1.326), (-0.4684, -0.0001168, 0.9079), (-0.4684, 9.473e-05, 0.9079), (-0.4444, -1.102e-05, 0.4897), (-0.4764, -1.102e-05, 1.326), (-0.4686, 0.0006706, 0.9079), (-0.4688, 0.0007647, 0.9079), (-0.4447, 0.0007176, 0.4897), (-0.4768, 0.0007176, 1.326), (-0.4769, 0.0007647, 1.326), (-0.4448, 0.0007647, 0.4897), (-0.4446, 0.0006706, 0.4897), (-0.4764, 9.473e-05, 1.326), (-0.4444, 9.473e-05, 0.4897), (-0.4443, -0.0001168, 0.4897), (-0.4767, -0.0006466, 1.326), (-0.4446, -0.0006466, 0.4897), (-0.4448, -0.0008162, 0.4897), (-0.4775, -0.000901, 1.326), (-0.4454, -0.000901, 0.4897), (-0.4456, -0.000901, 0.4897), (-0.4781, -0.0004769, 1.326), (-0.446, -0.0004769, 0.4897), (-0.4462, -0.0003073, 0.4897), (-0.4782, 0.0003062, 1.326), (-0.4461, 0.0003062, 0.4897), (-0.4461, 0.0005177, 0.4897), (-0.4776, 0.0008588, 1.326), (-0.4456, 0.0008588, 0.4897), (-0.4454, 0.0009529, 0.4897), (-0.5006, 0.4126, 1.326), (-0.4686, 0.4126, 0.4968), (-0.4684, 0.4125, 0.4968), (-0.5002, 0.412, 1.326), (-0.4681, 0.412, 0.4968), (-0.4681, 0.4117, 0.4968), (-0.5005, 0.4112, 1.326), (-0.4684, 0.4112, 0.4968), (-0.4685, 0.411, 0.4968), (-0.5012, 0.411, 1.326), (-0.4692, 0.411, 0.4968), (-0.4694, 0.411, 0.4968), (-0.5019, 0.4114, 1.326), (-0.4698, 0.4114, 0.4968), (-0.4699, 0.4116, 0.4968), (-0.502, 0.4122, 1.326), (-0.4699, 0.4122, 0.4968), (-0.4698, 0.4124, 0.4968), (-0.5014, 0.4127, 1.326), (-0.4693, 0.4127, 0.4968), (-0.4691, 0.4128, 0.4968), (-0.4693, 0.4127, -0.3327), (-0.309, 0.4127, -1.162), (-0.3088, 0.4128, -1.162), (-0.4697, 0.4125, -0.3327), (-0.3094, 0.4125, -1.162), (-0.3092, 0.4126, -1.162), (-0.5018, 0.4125, 1.326), (-0.4697, 0.4125, 0.4968), (-0.4695, 0.4126, 0.4968), (-0.4699, 0.4122, -0.3327), (-0.3095, 0.4122, -1.162), (-0.3095, 0.4124, -1.162), (-0.47, 0.4117, -0.3327), (-0.3096, 0.4117, -1.162), (-0.3096, 0.412, -1.162), (-0.5021, 0.4117, 1.326), (-0.47, 0.4117, 0.4968), (-0.4699, 0.412, 0.4968), (-0.4698, 0.4114, -0.3327), (-0.3095, 0.4114, -1.162), (-0.3096, 0.4116, -1.162), (-0.4695, 0.411, -0.3327), (-0.3092, 0.411, -1.162), (-0.3093, 0.4112, -1.162), (-0.5016, 0.411, 1.326), (-0.4695, 0.411, 0.4968), (-0.4697, 0.4112, 0.4968), (-0.4692, 0.411, -0.3327), (-0.3088, 0.411, -1.162), (-0.309, 0.411, -1.162), (-0.4687, 0.411, -0.3327), (-0.3084, 0.411, -1.162), (-0.3086, 0.411, -1.162), (-0.5008, 0.411, 1.326), (-0.4687, 0.411, 0.4968), (-0.4689, 0.411, 0.4968), (-0.4684, 0.4112, -0.3327), (-0.3081, 0.4112, -1.162), (-0.3082, 0.411, -1.162), (-0.4681, 0.4116, -0.3327), (-0.3078, 0.4116, -1.162), (-0.3079, 0.4114, -1.162), (-0.5002, 0.4116, 1.326), (-0.4681, 0.4116, 0.4968), (-0.4683, 0.4114, 0.4968), (-0.4681, 0.412, -0.3327), (-0.3078, 0.412, -1.162), (-0.3077, 0.4117, -1.162), (-0.4682, 0.4124, -0.3327), (-0.3079, 0.4124, -1.162), (-0.3078, 0.4122, -1.162), (-0.5003, 0.4124, 1.326), (-0.4682, 0.4124, 0.4968), (-0.4682, 0.4122, 0.4968), (-0.4686, 0.4126, -0.3327), (-0.3082, 0.4126, -1.162), (-0.308, 0.4125, -1.162), (-0.4689, 0.4128, -0.3327), (-0.3086, 0.4128, -1.162), (-0.3084, 0.4127, -1.162), (-0.501, 0.4128, 1.326), (-0.4689, 0.4128, 0.4968), (-0.4687, 0.4127, 0.4968), (-0.4456, 0.0008588, -0.3467), (-0.2852, 0.0008588, -1.183), (-0.285, 0.0009529, -1.183), (-0.446, 0.0006706, -0.3467), (-0.2856, 0.0006706, -1.183), (-0.2854, 0.0007647, -1.183), (-0.478, 0.0006706, 1.326), (-0.446, 0.0006706, 0.4897), (-0.4458, 0.0007647, 0.4897), (-0.4461, 0.0003062, -0.3467), (-0.2858, 0.0003062, -1.183), (-0.2857, 0.0005177, -1.183), (-0.4462, -0.0001168, -0.3467), (-0.2859, -0.0001168, -1.183), (-0.2858, 9.473e-05, -1.183), (-0.4783, -0.0001168, 1.326), (-0.4462, -0.0001168, 0.4897), (-0.4462, 9.473e-05, 0.4897), (-0.446, -0.0004769, -0.3467), (-0.2857, -0.0004769, -1.183), (-0.2858, -0.0003073, -1.183), (-0.4458, -0.0008162, -0.3467), (-0.2854, -0.0008162, -1.183), (-0.2856, -0.0006466, -1.183), (-0.4778, -0.0008162, 1.326), (-0.4458, -0.0008162, 0.4897), (-0.4459, -0.0006466, 0.4897), (-0.4454, -0.000901, -0.3467), (-0.285, -0.000901, -1.183), (-0.2853, -0.000901, -1.183), (-0.445, -0.000901, -0.3467), (-0.2846, -0.000901, -1.183), (-0.2848, -0.000901, -1.183), (-0.477, -0.000901, 1.326), (-0.445, -0.000901, 0.4897), (-0.4452, -0.000901, 0.4897), (-0.4446, -0.0006466, -0.3467), (-0.2843, -0.0006466, -1.183), (-0.2844, -0.0008162, -1.183), (-0.4444, -0.0003073, -0.3467), (-0.284, -0.0003073, -1.183), (-0.2842, -0.0004769, -1.183), (-0.4764, -0.0003073, 1.326), (-0.4444, -0.0003073, 0.4897), (-0.4445, -0.0004769, 0.4897), (-0.4444, 9.473e-05, -0.3467), (-0.284, 9.473e-05, -1.183), (-0.284, -0.0001168, -1.183), (-0.4445, 0.0005177, -0.3467), (-0.2841, 0.0005177, -1.183), (-0.2841, 0.0003062, -1.183), (-0.4765, 0.0005177, 1.326), (-0.4445, 0.0005177, 0.4897), (-0.4444, 0.0003062, 0.4897), (-0.4448, 0.0007647, -0.3467), (-0.2844, 0.0007647, -1.183), (-0.2842, 0.0006706, -1.183), (-0.4452, 0.0009529, -0.3467), (-0.2848, 0.0009529, -1.183), (-0.2846, 0.0008588, -1.183), (-0.4772, 0.0009529, 1.326), (-0.4452, 0.0009529, 0.4897), (-0.445, 0.0008588, 0.4897), (-0.4771, 0.0008588, 1.326), (-0.445, 0.0008588, -0.3467), (-0.4446, 0.0006706, -0.3467), (-0.4765, 0.0003062, 1.326), (-0.4444, 0.0003062, -0.3467), (-0.4443, -0.0001168, -0.3467), (-0.4766, -0.0004769, 1.326), (-0.4445, -0.0004769, -0.3467), (-0.4448, -0.0008162, -0.3467), (-0.4772, -0.000901, 1.326), (-0.4452, -0.000901, -0.3467), (-0.4456, -0.000901, -0.3467), (-0.478, -0.0006466, 1.326), (-0.4459, -0.0006466, -0.3467), (-0.4462, -0.0003073, -0.3467), (-0.4782, 9.473e-05, 1.326), (-0.4462, 9.473e-05, -0.3467), (-0.4461, 0.0005177, -0.3467), (-0.4778, 0.0007647, 1.326), (-0.4458, 0.0007647, -0.3467), (-0.4454, 0.0009529, -0.3467), (-0.5008, 0.4127, 1.326), (-0.4687, 0.4127, -0.3327), (-0.4684, 0.4125, -0.3327), (-0.5003, 0.4122, 1.326), (-0.4682, 0.4122, -0.3327), (-0.4681, 0.4117, -0.3327), (-0.5003, 0.4114, 1.326), (-0.4683, 0.4114, -0.3327), (-0.4685, 0.411, -0.3327), (-0.501, 0.411, 1.326), (-0.4689, 0.411, -0.3327), (-0.4694, 0.411, -0.3327), (-0.5017, 0.4112, 1.326), (-0.4697, 0.4112, -0.3327), (-0.4699, 0.4116, -0.3327), (-0.502, 0.412, 1.326), (-0.4699, 0.412, -0.3327), (-0.4698, 0.4124, -0.3327), (-0.5016, 0.4126, 1.326), (-0.4695, 0.4126, -0.3327), (-0.4691, 0.4128, -0.3327), (-0.5012, 0.4128, 1.326), (-0.5019, 0.4124, 1.326), (-0.502, 0.4116, 1.326), (-0.5014, 0.411, 1.326), (-0.5006, 0.411, 1.326), (-0.5002, 0.4117, 1.326), (-0.5004, 0.4125, 1.326), (-0.4774, 0.0009529, 1.326), (-0.4782, 0.0005177, 1.326), (-0.4783, -0.0003073, 1.326), (-0.4777, -0.000901, 1.326), (-0.4768, -0.0008162, 1.326), (-0.4764, -0.0001168, 1.326), (-0.4767, 0.0006706, 1.326), (-1.273, 0.377, 1.76), (-1.274, 0.3774, 1.76), (-1.274, 0.3783, 1.76), (-1.273, 0.3789, 1.76), (-1.273, 0.3789, 1.76), (-1.272, 0.3782, 1.76), (-1.272, 0.3774, 1.76), (-1.261, -0.03535, 1.757), (-1.262, -0.03495, 1.757), (-1.262, -0.0341, 1.757), (-1.261, -0.03344, 1.757), (-1.26, -0.03347, 1.757), (-1.26, -0.03416, 1.757), (-1.26, -0.035, 1.757), (-1.273, 0.3772, 1.76), (-1.305, 0.3779, 0.08753), (-1.306, 0.3783, 0.08753), (-1.274, 0.3778, 1.76), (-1.306, 0.3792, 0.08753), (-1.274, 0.3786, 1.76), (-1.306, 0.3798, 0.08753), (-1.273, 0.3789, 1.76), (-1.305, 0.3798, 0.08753), (-1.272, 0.3786, 1.76), (-1.304, 0.3791, 0.08753), (-1.272, 0.3778, 1.76), (-1.304, 0.3783, 0.08753), (-1.273, 0.3772, 1.76), (-1.261, -0.03515, 1.757), (-1.293, -0.03445, 0.09807), (-1.294, -0.03405, 0.09807), (-1.262, -0.03453, 1.757), (-1.294, -0.0332, 0.09807), (-1.262, -0.03377, 1.757), (-1.293, -0.03254, 0.09807), (-1.261, -0.03345, 1.757), (-1.292, -0.03256, 0.09807), (-1.26, -0.03381, 1.757), (-1.292, -0.03326, 0.09807), (-1.26, -0.03458, 1.757), (-1.292, -0.0341, 0.09807), (-1.261, -0.03518, 1.757), (-1.293, -0.03427, 0.09807), (-1.292, -0.03368, 0.09807), (-1.292, -0.03291, 0.09807), (-1.293, -0.03255, 0.09807), (-1.294, -0.03287, 0.09807), (-1.294, -0.03363, 0.09807), (-1.293, -0.03425, 0.09807), (-1.305, 0.3781, 0.08753), (-1.304, 0.3787, 0.08753), (-1.304, 0.3795, 0.08753), (-1.305, 0.3798, 0.08753), (-1.306, 0.3795, 0.08753), (-1.306, 0.3787, 0.08753), (-1.306, 0.3781, 0.08753), (-1.273, 0.3771, 1.76), (-1.281, 0.3772, 0.9239), (-1.274, 0.3776, 1.76), (-1.274, 0.3784, 1.76), (-1.273, 0.3789, 1.76), (-1.272, 0.3787, 1.76), (-1.272, 0.378, 1.76), (-1.272, 0.3773, 1.76), (-1.261, -0.03525, 1.757), (-1.269, -0.03513, 0.9275), (-1.262, -0.03474, 1.757), (-1.262, -0.03394, 1.757), (-1.261, -0.03345, 1.757), (-1.26, -0.03364, 1.757), (-1.26, -0.03437, 1.757), (-1.26, -0.03509, 1.757), (-1.274, 0.3773, 1.76), (-1.282, 0.3776, 0.9239), (-1.274, 0.3781, 1.76), (-1.282, 0.3785, 0.9239), (-1.274, 0.3788, 1.76), (-1.281, 0.3792, 0.9239), (-1.273, 0.3789, 1.76), (-1.281, 0.3791, 0.9239), (-1.272, 0.3784, 1.76), (-1.28, 0.3784, 0.9239), (-1.272, 0.3776, 1.76), (-1.28, 0.3776, 0.9239), (-1.273, 0.3771, 1.76), (-1.261, -0.03505, 1.757), (-1.27, -0.03473, 0.9275), (-1.262, -0.03432, 1.757), (-1.27, -0.03388, 0.9275), (-1.261, -0.03361, 1.757), (-1.269, -0.03322, 0.9275), (-1.261, -0.03346, 1.757), (-1.268, -0.03324, 0.9275), (-1.26, -0.03399, 1.757), (-1.268, -0.03393, 0.9275), (-1.26, -0.03479, 1.757), (-1.268, -0.03477, 0.9275), (-1.261, -0.03526, 1.757), (-1.293, -0.03436, 0.09807), (-1.292, -0.03418, 0.09807), (-1.269, -0.03495, 0.9275), (-1.292, -0.03389, 0.09807), (-1.292, -0.03347, 0.09807), (-1.268, -0.03435, 0.9275), (-1.292, -0.03308, 0.09807), (-1.292, -0.03274, 0.09807), (-1.268, -0.03359, 0.9275), (-1.293, -0.03256, 0.09807), (-1.293, -0.03254, 0.09807), (-1.269, -0.03323, 0.9275), (-1.293, -0.0327, 0.09807), (-1.294, -0.03304, 0.09807), (-1.27, -0.03355, 0.9275), (-1.294, -0.03341, 0.09807), (-1.294, -0.03384, 0.09807), (-1.27, -0.0343, 0.9275), (-1.294, -0.03415, 0.09807), (-1.293, -0.03435, 0.09807), (-1.269, -0.03493, 0.9275), (-1.305, 0.378, 0.08753), (-1.305, 0.3782, 0.08753), (-1.281, 0.3774, 0.9239), (-1.304, 0.3785, 0.08753), (-1.304, 0.3789, 0.08753), (-1.28, 0.378, 0.9239), (-1.304, 0.3793, 0.08753), (-1.305, 0.3796, 0.08753), (-1.28, 0.3788, 0.9239), (-1.305, 0.3798, 0.08753), (-1.305, 0.3798, 0.08753), (-1.281, 0.3791, 0.9239), (-1.306, 0.3797, 0.08753), (-1.306, 0.3793, 0.08753), (-1.282, 0.3788, 0.9239), (-1.306, 0.379, 0.08753), (-1.306, 0.3785, 0.08753), (-1.282, 0.3781, 0.9239), (-1.306, 0.3782, 0.08753), (-1.305, 0.378, 0.08753), (-1.281, 0.3774, 0.9239), (-1.281, 0.3773, 0.9239), (-1.282, 0.3779, 0.9239), (-1.282, 0.3787, 0.9239), (-1.281, 0.3791, 0.9239), (-1.28, 0.379, 0.9239), (-1.28, 0.3782, 0.9239), (-1.28, 0.3775, 0.9239), (-1.269, -0.03503, 0.9275), (-1.27, -0.03452, 0.9275), (-1.27, -0.03371, 0.9275), (-1.269, -0.03322, 0.9275), (-1.268, -0.03341, 0.9275), (-1.268, -0.03414, 0.9275), (-1.268, -0.03486, 0.9275), (-1.269, -0.03504, 0.9275), (-1.268, -0.03456, 0.9275), (-1.268, -0.03376, 0.9275), (-1.269, -0.03323, 0.9275), (-1.269, -0.03338, 0.9275), (-1.27, -0.03409, 0.9275), (-1.27, -0.03483, 0.9275), (-1.281, 0.3773, 0.9239), (-1.28, 0.3778, 0.9239), (-1.28, 0.3786, 0.9239), (-1.281, 0.3791, 0.9239), (-1.282, 0.379, 0.9239), (-1.282, 0.3783, 0.9239), (-1.282, 0.3775, 0.9239), (-1.273, 0.3771, 1.76), (-1.273, 0.377, 1.342), (-1.274, 0.3775, 1.76), (-1.274, 0.3783, 1.76), (-1.273, 0.3789, 1.76), (-1.273, 0.3788, 1.76), (-1.272, 0.3781, 1.76), (-1.272, 0.3773, 1.76), (-1.261, -0.0353, 1.757), (-1.261, -0.03535, 1.342), (-1.262, -0.03485, 1.757), (-1.262, -0.03402, 1.757), (-1.261, -0.03344, 1.757), (-1.26, -0.03355, 1.757), (-1.26, -0.03426, 1.757), (-1.26, -0.03504, 1.757), (-1.274, 0.3773, 1.76), (-1.306, 0.3783, 0.5057), (-1.274, 0.3779, 1.76), (-1.306, 0.3792, 0.5057), (-1.274, 0.3787, 1.76), (-1.306, 0.3798, 0.5057), (-1.273, 0.3789, 1.76), (-1.305, 0.3798, 0.5057), (-1.272, 0.3785, 1.76), (-1.304, 0.3791, 0.5057), (-1.272, 0.3777, 1.76), (-1.304, 0.3783, 0.5057), (-1.273, 0.3771, 1.76), (-1.261, -0.0351, 1.757), (-1.294, -0.03405, 0.5128), (-1.262, -0.03442, 1.757), (-1.294, -0.0332, 0.5128), (-1.262, -0.03369, 1.757), (-1.293, -0.03254, 0.5128), (-1.261, -0.03346, 1.757), (-1.292, -0.03256, 0.5128), (-1.26, -0.0339, 1.757), (-1.292, -0.03326, 0.5128), (-1.26, -0.03468, 1.757), (-1.292, -0.0341, 0.5128), (-1.261, -0.03522, 1.757), (-1.293, -0.03441, 0.09807), (-1.292, -0.03423, 0.09807), (-1.293, -0.03427, 0.5128), (-1.292, -0.03399, 0.09807), (-1.292, -0.03357, 0.09807), (-1.292, -0.03368, 0.5128), (-1.292, -0.03317, 0.09807), (-1.292, -0.03282, 0.09807), (-1.292, -0.03291, 0.5128), (-1.293, -0.03256, 0.09807), (-1.293, -0.03255, 0.09807), (-1.293, -0.03255, 0.5128), (-1.293, -0.03262, 0.09807), (-1.294, -0.03295, 0.09807), (-1.294, -0.03287, 0.5128), (-1.294, -0.03331, 0.09807), (-1.294, -0.03373, 0.09807), (-1.294, -0.03363, 0.5128), (-1.294, -0.0341, 0.09807), (-1.293, -0.0343, 0.09807), (-1.293, -0.03425, 0.5128), (-1.305, 0.378, 0.08753), (-1.305, 0.3781, 0.08753), (-1.305, 0.3781, 0.5057), (-1.304, 0.3784, 0.08753), (-1.304, 0.3788, 0.08753), (-1.304, 0.3787, 0.5057), (-1.304, 0.3792, 0.08753), (-1.304, 0.3795, 0.08753), (-1.304, 0.3795, 0.5057), (-1.305, 0.3798, 0.08753), (-1.305, 0.3798, 0.08753), (-1.305, 0.3798, 0.5057), (-1.306, 0.3797, 0.08753), (-1.306, 0.3794, 0.08753), (-1.306, 0.3795, 0.5057), (-1.306, 0.3791, 0.08753), (-1.306, 0.3786, 0.08753), (-1.306, 0.3787, 0.5057), (-1.306, 0.3783, 0.08753), (-1.305, 0.3781, 0.08753), (-1.306, 0.3781, 0.5057), (-1.273, 0.3772, 1.76), (-1.305, 0.3779, 0.5057), (-1.274, 0.3777, 1.76), (-1.274, 0.3785, 1.76), (-1.273, 0.3789, 1.76), (-1.272, 0.3786, 1.76), (-1.272, 0.3779, 1.76), (-1.273, 0.3772, 1.76), (-1.261, -0.0352, 1.757), (-1.293, -0.03445, 0.5128), (-1.262, -0.03464, 1.757), (-1.262, -0.03386, 1.757), (-1.261, -0.03345, 1.757), (-1.26, -0.03373, 1.757), (-1.26, -0.03447, 1.757), (-1.26, -0.03513, 1.757), (-1.274, 0.3774, 1.76), (-1.274, 0.3774, 1.342), (-1.274, 0.3782, 1.76), (-1.274, 0.3783, 1.342), (-1.274, 0.3788, 1.76), (-1.273, 0.3789, 1.342), (-1.273, 0.3789, 1.76), (-1.273, 0.3789, 1.342), (-1.272, 0.3783, 1.76), (-1.272, 0.3782, 1.342), (-1.272, 0.3775, 1.76), (-1.272, 0.3774, 1.342), (-1.273, 0.3771, 1.76), (-1.262, -0.035, 1.757), (-1.262, -0.03495, 1.342), (-1.262, -0.03421, 1.757), (-1.262, -0.0341, 1.342), (-1.261, -0.03352, 1.757), (-1.261, -0.03344, 1.342), (-1.261, -0.03346, 1.757), (-1.26, -0.03347, 1.342), (-1.26, -0.03407, 1.757), (-1.26, -0.03416, 1.342), (-1.26, -0.03489, 1.757), (-1.26, -0.035, 1.342), (-1.261, -0.03531, 1.757), (-1.293, -0.03432, 0.09807), (-1.292, -0.03414, 0.09807), (-1.261, -0.03518, 1.342), (-1.292, -0.03378, 0.09807), (-1.292, -0.03336, 0.09807), (-1.26, -0.03458, 1.342), (-1.292, -0.033, 0.09807), (-1.292, -0.03265, 0.09807), (-1.26, -0.03381, 1.342), (-1.293, -0.03255, 0.09807), (-1.293, -0.03254, 0.09807), (-1.261, -0.03345, 1.342), (-1.294, -0.03279, 0.09807), (-1.294, -0.03312, 0.09807), (-1.262, -0.03377, 1.342), (-1.294, -0.03352, 0.09807), (-1.294, -0.03395, 0.09807), (-1.262, -0.03453, 1.342), (-1.293, -0.0342, 0.09807), (-1.293, -0.0344, 0.09807), (-1.261, -0.03515, 1.342), (-1.305, 0.3781, 0.08753), (-1.304, 0.3782, 0.08753), (-1.273, 0.3772, 1.342), (-1.304, 0.3786, 0.08753), (-1.304, 0.379, 0.08753), (-1.272, 0.3778, 1.342), (-1.304, 0.3794, 0.08753), (-1.305, 0.3797, 0.08753), (-1.272, 0.3786, 1.342), (-1.305, 0.3798, 0.08753), (-1.305, 0.3798, 0.08753), (-1.273, 0.3789, 1.342), (-1.306, 0.3796, 0.08753), (-1.306, 0.3792, 0.08753), (-1.274, 0.3786, 1.342), (-1.306, 0.3788, 0.08753), (-1.306, 0.3784, 0.08753), (-1.274, 0.3778, 1.342), (-1.306, 0.3782, 0.08753), (-1.305, 0.378, 0.08753), (-1.273, 0.3772, 1.342), (-1.281, 0.3774, 0.9239), (-1.281, 0.3773, 0.9239), (-1.305, 0.378, 0.5057), (-1.273, 0.3771, 1.342), (-1.282, 0.378, 0.9239), (-1.282, 0.3777, 0.9239), (-1.306, 0.3785, 0.5057), (-1.274, 0.3776, 1.342), (-1.282, 0.3787, 0.9239), (-1.282, 0.3786, 0.9239), (-1.306, 0.3793, 0.5057), (-1.274, 0.3784, 1.342), (-1.281, 0.3791, 0.9239), (-1.281, 0.3791, 0.9239), (-1.305, 0.3798, 0.5057), (-1.273, 0.3789, 1.342), (-1.28, 0.3789, 0.9239), (-1.281, 0.379, 0.9239), (-1.305, 0.3796, 0.5057), (-1.272, 0.3787, 1.342), (-1.28, 0.3781, 0.9239), (-1.28, 0.3783, 0.9239), (-1.304, 0.3789, 0.5057), (-1.272, 0.378, 1.342), (-1.281, 0.3775, 0.9239), (-1.28, 0.3776, 0.9239), (-1.305, 0.3782, 0.5057), (-1.272, 0.3773, 1.342), (-1.269, -0.03498, 0.9275), (-1.269, -0.03508, 0.9275), (-1.293, -0.03435, 0.5128), (-1.261, -0.03525, 1.342), (-1.27, -0.03441, 0.9275), (-1.27, -0.03462, 0.9275), (-1.294, -0.03384, 0.5128), (-1.262, -0.03474, 1.342), (-1.27, -0.03363, 0.9275), (-1.27, -0.0338, 0.9275), (-1.294, -0.03304, 0.5128), (-1.262, -0.03394, 1.342), (-1.269, -0.03322, 0.9275), (-1.269, -0.03322, 0.9275), (-1.293, -0.03254, 0.5128), (-1.261, -0.03345, 1.342), (-1.268, -0.0335, 0.9275), (-1.268, -0.03333, 0.9275), (-1.292, -0.03274, 0.5128), (-1.26, -0.03364, 1.342), (-1.268, -0.03425, 0.9275), (-1.268, -0.03404, 0.9275), (-1.292, -0.03347, 0.5128), (-1.26, -0.03437, 1.342), (-1.268, -0.03491, 0.9275), (-1.268, -0.03482, 0.9275), (-1.292, -0.03418, 0.5128), (-1.26, -0.03509, 1.342), (-1.269, -0.03508, 0.9275), (-1.269, -0.03499, 0.9275), (-1.293, -0.03436, 0.5128), (-1.261, -0.03526, 1.342), (-1.268, -0.03467, 0.9275), (-1.268, -0.03446, 0.9275), (-1.292, -0.03389, 0.5128), (-1.26, -0.03479, 1.342), (-1.268, -0.03385, 0.9275), (-1.268, -0.03367, 0.9275), (-1.292, -0.03308, 0.5128), (-1.26, -0.03399, 1.342), (-1.269, -0.03324, 0.9275), (-1.269, -0.03323, 0.9275), (-1.293, -0.03256, 0.5128), (-1.261, -0.03346, 1.342), (-1.269, -0.0333, 0.9275), (-1.27, -0.03346, 0.9275), (-1.293, -0.0327, 0.5128), (-1.261, -0.03361, 1.342), (-1.27, -0.03398, 0.9275), (-1.27, -0.0342, 0.9275), (-1.294, -0.03341, 0.5128), (-1.262, -0.03432, 1.342), (-1.27, -0.03478, 0.9275), (-1.269, -0.03488, 0.9275), (-1.294, -0.03415, 0.5128), (-1.261, -0.03505, 1.342), (-1.281, 0.3773, 0.9239), (-1.281, 0.3774, 0.9239), (-1.305, 0.378, 0.5057), (-1.273, 0.3771, 1.342), (-1.28, 0.3777, 0.9239), (-1.28, 0.3779, 0.9239), (-1.304, 0.3785, 0.5057), (-1.272, 0.3776, 1.342), (-1.28, 0.3785, 0.9239), (-1.28, 0.3787, 0.9239), (-1.304, 0.3793, 0.5057), (-1.272, 0.3784, 1.342), (-1.281, 0.3791, 0.9239), (-1.281, 0.3791, 0.9239), (-1.305, 0.3798, 0.5057), (-1.273, 0.3789, 1.342), (-1.282, 0.3791, 0.9239), (-1.282, 0.3789, 0.9239), (-1.306, 0.3797, 0.5057), (-1.274, 0.3788, 1.342), (-1.282, 0.3784, 0.9239), (-1.282, 0.3782, 0.9239), (-1.306, 0.379, 0.5057), (-1.274, 0.3781, 1.342), (-1.282, 0.3776, 0.9239), (-1.282, 0.3775, 0.9239), (-1.306, 0.3782, 0.5057), (-1.274, 0.3773, 1.342), (-1.274, 0.3773, 1.342), (-1.306, 0.3782, 0.5057), (-1.306, 0.3783, 0.5057), (-1.274, 0.3779, 1.342), (-1.306, 0.3788, 0.5057), (-1.306, 0.3791, 0.5057), (-1.274, 0.3787, 1.342), (-1.306, 0.3796, 0.5057), (-1.306, 0.3797, 0.5057), (-1.273, 0.3789, 1.342), (-1.305, 0.3798, 0.5057), (-1.305, 0.3798, 0.5057), (-1.272, 0.3785, 1.342), (-1.304, 0.3794, 0.5057), (-1.304, 0.3792, 0.5057), (-1.272, 0.3777, 1.342), (-1.304, 0.3786, 0.5057), (-1.304, 0.3784, 0.5057), (-1.273, 0.3771, 1.342), (-1.305, 0.3781, 0.5057), (-1.305, 0.378, 0.5057), (-1.261, -0.0351, 1.342), (-1.293, -0.0342, 0.5128), (-1.294, -0.0341, 0.5128), (-1.262, -0.03442, 1.342), (-1.294, -0.03352, 0.5128), (-1.294, -0.03331, 0.5128), (-1.262, -0.03369, 1.342), (-1.294, -0.03279, 0.5128), (-1.293, -0.03262, 0.5128), (-1.261, -0.03346, 1.342), (-1.293, -0.03255, 0.5128), (-1.293, -0.03256, 0.5128), (-1.26, -0.0339, 1.342), (-1.292, -0.033, 0.5128), (-1.292, -0.03317, 0.5128), (-1.26, -0.03468, 1.342), (-1.292, -0.03378, 0.5128), (-1.292, -0.03399, 0.5128), (-1.261, -0.03522, 1.342), (-1.293, -0.03432, 0.5128), (-1.293, -0.03441, 0.5128), (-1.26, -0.03504, 1.342), (-1.292, -0.03414, 0.5128), (-1.292, -0.03423, 0.5128), (-1.26, -0.03426, 1.342), (-1.292, -0.03336, 0.5128), (-1.292, -0.03357, 0.5128), (-1.26, -0.03355, 1.342), (-1.292, -0.03265, 0.5128), (-1.292, -0.03282, 0.5128), (-1.261, -0.03344, 1.342), (-1.293, -0.03254, 0.5128), (-1.293, -0.03255, 0.5128), (-1.262, -0.03402, 1.342), (-1.294, -0.03312, 0.5128), (-1.294, -0.03295, 0.5128), (-1.262, -0.03485, 1.342), (-1.294, -0.03395, 0.5128), (-1.294, -0.03373, 0.5128), (-1.261, -0.0353, 1.342), (-1.293, -0.0344, 0.5128), (-1.293, -0.0343, 0.5128), (-1.272, 0.3773, 1.342), (-1.304, 0.3782, 0.5057), (-1.305, 0.3781, 0.5057), (-1.272, 0.3781, 1.342), (-1.304, 0.379, 0.5057), (-1.304, 0.3788, 0.5057), (-1.273, 0.3788, 1.342), (-1.305, 0.3797, 0.5057), (-1.304, 0.3795, 0.5057), (-1.273, 0.3789, 1.342), (-1.305, 0.3798, 0.5057), (-1.305, 0.3798, 0.5057), (-1.274, 0.3783, 1.342), (-1.306, 0.3792, 0.5057), (-1.306, 0.3794, 0.5057), (-1.274, 0.3775, 1.342), (-1.306, 0.3784, 0.5057), (-1.306, 0.3786, 0.5057), (-1.273, 0.3771, 1.342), (-1.305, 0.378, 0.5057), (-1.305, 0.3781, 0.5057), (-1.273, 0.3772, 1.342), (-1.274, 0.3777, 1.342), (-1.274, 0.3785, 1.342), (-1.273, 0.3789, 1.342), (-1.272, 0.3786, 1.342), (-1.272, 0.3779, 1.342), (-1.273, 0.3772, 1.342), (-1.261, -0.0352, 1.342), (-1.262, -0.03464, 1.342), (-1.262, -0.03386, 1.342), (-1.261, -0.03345, 1.342), (-1.26, -0.03373, 1.342), (-1.26, -0.03447, 1.342), (-1.26, -0.03513, 1.342), (-1.261, -0.03531, 1.342), (-1.26, -0.03489, 1.342), (-1.26, -0.03407, 1.342), (-1.261, -0.03346, 1.342), (-1.261, -0.03352, 1.342), (-1.262, -0.03421, 1.342), (-1.262, -0.035, 1.342), (-1.273, 0.3771, 1.342), (-1.272, 0.3775, 1.342), (-1.272, 0.3783, 1.342), (-1.273, 0.3789, 1.342), (-1.274, 0.3788, 1.342), (-1.274, 0.3782, 1.342), (-1.274, 0.3774, 1.342)], [], [(1007, 463, 3, 465), (1006, 467, 5, 468), (1005, 470, 7, 471), (1004, 473, 9, 474), (1003, 476, 11, 477), (3, 463, 127, 323, 29, 421, 85, 281, 1, 482, 146, 342, 48, 440, 104, 300, 13, 479, 143, 339, 45, 437, 101, 297, 11, 476, 140, 336, 42, 434, 98, 294, 9, 473, 137, 333, 39, 431, 95, 291, 7, 470, 134, 330, 36, 428, 92, 288, 5, 467, 131, 327, 33, 425, 89, 285), (1002, 479, 13, 480), (1001, 482, 1, 282), (0, 462, 126, 322, 28, 420, 84, 280, 2, 466, 130, 326, 32, 424, 88, 284, 4, 469, 133, 329, 35, 427, 91, 287, 6, 472, 136, 332, 38, 430, 94, 290, 8, 475, 139, 335, 41, 433, 97, 293, 10, 478, 142, 338, 44, 436, 100, 296, 12, 481, 145, 341, 47, 439, 103, 299), (1000, 484, 17, 486), (999, 488, 19, 489), (998, 491, 21, 492), (997, 494, 23, 495), (996, 497, 25, 498), (17, 484, 148, 344, 50, 442, 106, 302, 15, 503, 167, 363, 69, 461, 125, 321, 27, 500, 164, 360, 66, 458, 122, 318, 25, 497, 161, 357, 63, 455, 119, 315, 23, 494, 158, 354, 60, 452, 116, 312, 21, 491, 155, 351, 57, 449, 113, 309, 19, 488, 152, 348, 54, 446, 110, 306), (995, 500, 27, 501), (994, 503, 15, 303), (14, 483, 147, 343, 49, 441, 105, 301, 16, 487, 151, 347, 53, 445, 109, 305, 18, 490, 154, 350, 56, 448, 112, 308, 20, 493, 157, 353, 59, 451, 115, 311, 22, 496, 160, 356, 62, 454, 118, 314, 24, 499, 163, 359, 65, 457, 121, 317, 26, 502, 166, 362, 68, 460, 124, 320), (993, 364, 51, 345), (992, 365, 70, 506), (991, 461, 69, 507), (990, 368, 67, 459), (989, 369, 71, 510), (988, 458, 66, 511), (987, 372, 64, 456), (986, 373, 72, 514), (985, 455, 63, 515), (984, 376, 61, 453), (983, 377, 73, 518), (982, 452, 60, 519), (981, 380, 58, 450), (980, 381, 74, 522), (979, 449, 57, 523), (978, 384, 55, 447), (977, 385, 75, 526), (976, 446, 54, 527), (975, 388, 52, 444), (974, 389, 76, 530), (973, 442, 50, 531), (972, 392, 30, 324), (971, 393, 77, 534), (970, 440, 48, 535), (969, 396, 46, 438), (968, 397, 78, 538), (967, 437, 45, 539), (966, 400, 43, 435), (965, 401, 79, 542), (964, 434, 42, 543), (963, 404, 40, 432), (962, 405, 80, 546), (961, 431, 39, 547), (960, 408, 37, 429), (959, 409, 81, 550), (958, 428, 36, 551), (957, 412, 34, 426), (956, 413, 82, 554), (955, 425, 33, 555), (954, 416, 31, 423), (953, 417, 83, 558), (952, 421, 29, 559), (951, 560, 223, 419), (950, 561, 224, 562), (949, 281, 85, 563), (948, 564, 222, 418), (947, 565, 225, 566), (946, 557, 221, 567), (945, 568, 87, 283), (944, 569, 226, 570), (943, 556, 220, 571), (942, 572, 219, 415), (941, 573, 227, 574), (940, 285, 89, 575), (939, 576, 218, 414), (938, 577, 228, 578), (937, 553, 217, 579), (936, 580, 90, 286), (935, 581, 229, 582), (934, 552, 216, 583), (933, 584, 215, 411), (932, 585, 230, 586), (931, 288, 92, 587), (930, 588, 214, 410), (929, 589, 231, 590), (928, 549, 213, 591), (927, 592, 93, 289), (926, 593, 232, 594), (925, 548, 212, 595), (924, 596, 211, 407), (923, 597, 233, 598), (922, 291, 95, 599), (921, 600, 210, 406), (920, 601, 234, 602), (919, 545, 209, 603), (918, 604, 96, 292), (917, 605, 235, 606), (916, 544, 208, 607), (915, 608, 207, 403), (914, 609, 236, 610), (913, 294, 98, 611), (912, 612, 206, 402), (911, 613, 237, 614), (910, 541, 205, 615), (909, 616, 99, 295), (908, 617, 238, 618), (907, 540, 204, 619), (906, 620, 203, 399), (905, 621, 239, 622), (904, 297, 101, 623), (903, 624, 202, 398), (902, 625, 240, 626), (901, 537, 201, 627), (900, 628, 102, 298), (899, 629, 241, 630), (898, 536, 200, 631), (897, 632, 199, 395), (896, 633, 242, 634), (895, 300, 104, 635), (894, 636, 198, 394), (893, 637, 243, 638), (892, 533, 197, 639), (891, 640, 128, 464), (890, 641, 244, 642), (889, 532, 196, 643), (888, 644, 195, 391), (887, 645, 245, 646), (886, 302, 106, 647), (885, 648, 194, 390), (884, 649, 246, 650), (883, 529, 193, 651), (882, 652, 108, 304), (881, 653, 247, 654), (880, 528, 192, 655), (879, 656, 191, 387), (878, 657, 248, 658), (877, 306, 110, 659), (876, 660, 190, 386), (875, 661, 249, 662), (874, 525, 189, 663), (873, 664, 111, 307), (872, 665, 250, 666), (871, 524, 188, 667), (870, 668, 187, 383), (869, 669, 251, 670), (868, 309, 113, 671), (867, 672, 186, 382), (866, 673, 252, 674), (865, 521, 185, 675), (864, 676, 114, 310), (863, 677, 253, 678), (862, 520, 184, 679), (861, 680, 183, 379), (860, 681, 254, 682), (859, 312, 116, 683), (858, 684, 182, 378), (857, 685, 255, 686), (856, 517, 181, 687), (855, 688, 117, 313), (854, 689, 256, 690), (853, 516, 180, 691), (852, 692, 179, 375), (851, 693, 257, 694), (850, 315, 119, 695), (849, 696, 178, 374), (848, 697, 258, 698), (847, 513, 177, 699), (846, 700, 120, 316), (845, 701, 259, 702), (844, 512, 176, 703), (843, 704, 175, 371), (842, 705, 260, 706), (841, 318, 122, 707), (840, 708, 174, 370), (839, 709, 261, 710), (838, 509, 173, 711), (837, 712, 123, 319), (836, 713, 262, 714), (835, 508, 172, 715), (834, 716, 171, 367), (833, 717, 263, 718), (832, 321, 125, 719), (831, 720, 170, 366), (830, 721, 264, 722), (829, 505, 169, 723), (828, 724, 149, 485), (827, 725, 265, 726), (826, 504, 168, 727), (825, 728, 107, 443), (824, 729, 266, 730), (823, 363, 167, 731), (822, 732, 165, 361), (821, 733, 267, 734), (820, 360, 164, 735), (819, 736, 162, 358), (818, 737, 268, 738), (817, 357, 161, 739), (816, 740, 159, 355), (815, 741, 269, 742), (814, 354, 158, 743), (813, 744, 156, 352), (812, 745, 270, 746), (811, 351, 155, 747), (810, 748, 153, 349), (809, 749, 271, 750), (808, 348, 152, 751), (807, 752, 150, 346), (806, 753, 272, 754), (805, 344, 148, 755), (804, 756, 86, 422), (803, 757, 273, 758), (802, 342, 146, 759), (801, 760, 144, 340), (800, 761, 274, 762), (799, 339, 143, 763), (798, 764, 141, 337), (797, 765, 275, 766), (796, 336, 140, 767), (795, 768, 138, 334), (794, 769, 276, 770), (793, 333, 137, 771), (792, 772, 135, 331), (791, 773, 277, 774), (790, 330, 134, 775), (789, 776, 132, 328), (788, 777, 278, 778), (787, 327, 131, 779), (786, 780, 129, 325), (785, 781, 279, 782), (784, 323, 127, 783), (781, 784, 783, 279), (223, 559, 784, 781), (559, 29, 323, 784), (556, 785, 782, 220), (83, 419, 785, 556), (419, 223, 781, 785), (416, 786, 325, 31), (220, 782, 786, 416), (782, 279, 780, 786), (777, 787, 779, 278), (219, 555, 787, 777), (555, 33, 327, 787), (552, 788, 778, 216), (82, 415, 788, 552), (415, 219, 777, 788), (412, 789, 328, 34), (216, 778, 789, 412), (778, 278, 776, 789), (773, 790, 775, 277), (215, 551, 790, 773), (551, 36, 330, 790), (548, 791, 774, 212), (81, 411, 791, 548), (411, 215, 773, 791), (408, 792, 331, 37), (212, 774, 792, 408), (774, 277, 772, 792), (769, 793, 771, 276), (211, 547, 793, 769), (547, 39, 333, 793), (544, 794, 770, 208), (80, 407, 794, 544), (407, 211, 769, 794), (404, 795, 334, 40), (208, 770, 795, 404), (770, 276, 768, 795), (765, 796, 767, 275), (207, 543, 796, 765), (543, 42, 336, 796), (540, 797, 766, 204), (79, 403, 797, 540), (403, 207, 765, 797), (400, 798, 337, 43), (204, 766, 798, 400), (766, 275, 764, 798), (761, 799, 763, 274), (203, 539, 799, 761), (539, 45, 339, 799), (536, 800, 762, 200), (78, 399, 800, 536), (399, 203, 761, 800), (396, 801, 340, 46), (200, 762, 801, 396), (762, 274, 760, 801), (757, 802, 759, 273), (199, 535, 802, 757), (535, 48, 342, 802), (532, 803, 758, 196), (77, 395, 803, 532), (395, 199, 757, 803), (392, 804, 422, 30), (196, 758, 804, 392), (758, 273, 756, 804), (753, 805, 755, 272), (195, 531, 805, 753), (531, 50, 344, 805), (528, 806, 754, 192), (76, 391, 806, 528), (391, 195, 753, 806), (388, 807, 346, 52), (192, 754, 807, 388), (754, 272, 752, 807), (749, 808, 751, 271), (191, 527, 808, 749), (527, 54, 348, 808), (524, 809, 750, 188), (75, 387, 809, 524), (387, 191, 749, 809), (384, 810, 349, 55), (188, 750, 810, 384), (750, 271, 748, 810), (745, 811, 747, 270), (187, 523, 811, 745), (523, 57, 351, 811), (520, 812, 746, 184), (74, 383, 812, 520), (383, 187, 745, 812), (380, 813, 352, 58), (184, 746, 813, 380), (746, 270, 744, 813), (741, 814, 743, 269), (183, 519, 814, 741), (519, 60, 354, 814), (516, 815, 742, 180), (73, 379, 815, 516), (379, 183, 741, 815), (376, 816, 355, 61), (180, 742, 816, 376), (742, 269, 740, 816), (737, 817, 739, 268), (179, 515, 817, 737), (515, 63, 357, 817), (512, 818, 738, 176), (72, 375, 818, 512), (375, 179, 737, 818), (372, 819, 358, 64), (176, 738, 819, 372), (738, 268, 736, 819), (733, 820, 735, 267), (175, 511, 820, 733), (511, 66, 360, 820), (508, 821, 734, 172), (71, 371, 821, 508), (371, 175, 733, 821), (368, 822, 361, 67), (172, 734, 822, 368), (734, 267, 732, 822), (729, 823, 731, 266), (171, 507, 823, 729), (507, 69, 363, 823), (504, 824, 730, 168), (70, 367, 824, 504), (367, 171, 729, 824), (364, 825, 443, 51), (168, 730, 825, 364), (730, 266, 728, 825), (725, 826, 727, 265), (170, 506, 826, 725), (506, 70, 504, 826), (460, 827, 726, 124), (68, 366, 827, 460), (366, 170, 725, 827), (320, 828, 485, 14), (124, 726, 828, 320), (726, 265, 724, 828), (721, 829, 723, 264), (123, 459, 829, 721), (459, 67, 505, 829), (502, 830, 722, 166), (26, 319, 830, 502), (319, 123, 721, 830), (362, 831, 366, 68), (166, 722, 831, 362), (722, 264, 720, 831), (717, 832, 719, 263), (165, 501, 832, 717), (501, 27, 321, 832), (505, 833, 718, 169), (67, 361, 833, 505), (361, 165, 717, 833), (365, 834, 367, 70), (169, 718, 834, 365), (718, 263, 716, 834), (713, 835, 715, 262), (174, 510, 835, 713), (510, 71, 508, 835), (457, 836, 714, 121), (65, 370, 836, 457), (370, 174, 713, 836), (317, 837, 319, 26), (121, 714, 837, 317), (714, 262, 712, 837), (709, 838, 711, 261), (120, 456, 838, 709), (456, 64, 509, 838), (499, 839, 710, 163), (24, 316, 839, 499), (316, 120, 709, 839), (359, 840, 370, 65), (163, 710, 840, 359), (710, 261, 708, 840), (705, 841, 707, 260), (162, 498, 841, 705), (498, 25, 318, 841), (509, 842, 706, 173), (64, 358, 842, 509), (358, 162, 705, 842), (369, 843, 371, 71), (173, 706, 843, 369), (706, 260, 704, 843), (701, 844, 703, 259), (178, 514, 844, 701), (514, 72, 512, 844), (454, 845, 702, 118), (62, 374, 845, 454), (374, 178, 701, 845), (314, 846, 316, 24), (118, 702, 846, 314), (702, 259, 700, 846), (697, 847, 699, 258), (117, 453, 847, 697), (453, 61, 513, 847), (496, 848, 698, 160), (22, 313, 848, 496), (313, 117, 697, 848), (356, 849, 374, 62), (160, 698, 849, 356), (698, 258, 696, 849), (693, 850, 695, 257), (159, 495, 850, 693), (495, 23, 315, 850), (513, 851, 694, 177), (61, 355, 851, 513), (355, 159, 693, 851), (373, 852, 375, 72), (177, 694, 852, 373), (694, 257, 692, 852), (689, 853, 691, 256), (182, 518, 853, 689), (518, 73, 516, 853), (451, 854, 690, 115), (59, 378, 854, 451), (378, 182, 689, 854), (311, 855, 313, 22), (115, 690, 855, 311), (690, 256, 688, 855), (685, 856, 687, 255), (114, 450, 856, 685), (450, 58, 517, 856), (493, 857, 686, 157), (20, 310, 857, 493), (310, 114, 685, 857), (353, 858, 378, 59), (157, 686, 858, 353), (686, 255, 684, 858), (681, 859, 683, 254), (156, 492, 859, 681), (492, 21, 312, 859), (517, 860, 682, 181), (58, 352, 860, 517), (352, 156, 681, 860), (377, 861, 379, 73), (181, 682, 861, 377), (682, 254, 680, 861), (677, 862, 679, 253), (186, 522, 862, 677), (522, 74, 520, 862), (448, 863, 678, 112), (56, 382, 863, 448), (382, 186, 677, 863), (308, 864, 310, 20), (112, 678, 864, 308), (678, 253, 676, 864), (673, 865, 675, 252), (111, 447, 865, 673), (447, 55, 521, 865), (490, 866, 674, 154), (18, 307, 866, 490), (307, 111, 673, 866), (350, 867, 382, 56), (154, 674, 867, 350), (674, 252, 672, 867), (669, 868, 671, 251), (153, 489, 868, 669), (489, 19, 309, 868), (521, 869, 670, 185), (55, 349, 869, 521), (349, 153, 669, 869), (381, 870, 383, 74), (185, 670, 870, 381), (670, 251, 668, 870), (665, 871, 667, 250), (190, 526, 871, 665), (526, 75, 524, 871), (445, 872, 666, 109), (53, 386, 872, 445), (386, 190, 665, 872), (305, 873, 307, 18), (109, 666, 873, 305), (666, 250, 664, 873), (661, 874, 663, 249), (108, 444, 874, 661), (444, 52, 525, 874), (487, 875, 662, 151), (16, 304, 875, 487), (304, 108, 661, 875), (347, 876, 386, 53), (151, 662, 876, 347), (662, 249, 660, 876), (657, 877, 659, 248), (150, 486, 877, 657), (486, 17, 306, 877), (525, 878, 658, 189), (52, 346, 878, 525), (346, 150, 657, 878), (385, 879, 387, 75), (189, 658, 879, 385), (658, 248, 656, 879), (653, 880, 655, 247), (194, 530, 880, 653), (530, 76, 528, 880), (441, 881, 654, 105), (49, 390, 881, 441), (390, 194, 653, 881), (301, 882, 304, 16), (105, 654, 882, 301), (654, 247, 652, 882), (649, 883, 651, 246), (149, 345, 883, 649), (345, 51, 529, 883), (483, 884, 650, 147), (14, 485, 884, 483), (485, 149, 649, 884), (343, 885, 390, 49), (147, 650, 885, 343), (650, 246, 648, 885), (645, 886, 647, 245), (107, 303, 886, 645), (303, 15, 302, 886), (529, 887, 646, 193), (51, 443, 887, 529), (443, 107, 645, 887), (389, 888, 391, 76), (193, 646, 888, 389), (646, 245, 644, 888), (641, 889, 643, 244), (198, 534, 889, 641), (534, 77, 532, 889), (439, 890, 642, 103), (47, 394, 890, 439), (394, 198, 641, 890), (299, 891, 464, 0), (103, 642, 891, 299), (642, 244, 640, 891), (637, 892, 639, 243), (102, 438, 892, 637), (438, 46, 533, 892), (481, 893, 638, 145), (12, 298, 893, 481), (298, 102, 637, 893), (341, 894, 394, 47), (145, 638, 894, 341), (638, 243, 636, 894), (633, 895, 635, 242), (144, 480, 895, 633), (480, 13, 300, 895), (533, 896, 634, 197), (46, 340, 896, 533), (340, 144, 633, 896), (393, 897, 395, 77), (197, 634, 897, 393), (634, 242, 632, 897), (629, 898, 631, 241), (202, 538, 898, 629), (538, 78, 536, 898), (436, 899, 630, 100), (44, 398, 899, 436), (398, 202, 629, 899), (296, 900, 298, 12), (100, 630, 900, 296), (630, 241, 628, 900), (625, 901, 627, 240), (99, 435, 901, 625), (435, 43, 537, 901), (478, 902, 626, 142), (10, 295, 902, 478), (295, 99, 625, 902), (338, 903, 398, 44), (142, 626, 903, 338), (626, 240, 624, 903), (621, 904, 623, 239), (141, 477, 904, 621), (477, 11, 297, 904), (537, 905, 622, 201), (43, 337, 905, 537), (337, 141, 621, 905), (397, 906, 399, 78), (201, 622, 906, 397), (622, 239, 620, 906), (617, 907, 619, 238), (206, 542, 907, 617), (542, 79, 540, 907), (433, 908, 618, 97), (41, 402, 908, 433), (402, 206, 617, 908), (293, 909, 295, 10), (97, 618, 909, 293), (618, 238, 616, 909), (613, 910, 615, 237), (96, 432, 910, 613), (432, 40, 541, 910), (475, 911, 614, 139), (8, 292, 911, 475), (292, 96, 613, 911), (335, 912, 402, 41), (139, 614, 912, 335), (614, 237, 612, 912), (609, 913, 611, 236), (138, 474, 913, 609), (474, 9, 294, 913), (541, 914, 610, 205), (40, 334, 914, 541), (334, 138, 609, 914), (401, 915, 403, 79), (205, 610, 915, 401), (610, 236, 608, 915), (605, 916, 607, 235), (210, 546, 916, 605), (546, 80, 544, 916), (430, 917, 606, 94), (38, 406, 917, 430), (406, 210, 605, 917), (290, 918, 292, 8), (94, 606, 918, 290), (606, 235, 604, 918), (601, 919, 603, 234), (93, 429, 919, 601), (429, 37, 545, 919), (472, 920, 602, 136), (6, 289, 920, 472), (289, 93, 601, 920), (332, 921, 406, 38), (136, 602, 921, 332), (602, 234, 600, 921), (597, 922, 599, 233), (135, 471, 922, 597), (471, 7, 291, 922), (545, 923, 598, 209), (37, 331, 923, 545), (331, 135, 597, 923), (405, 924, 407, 80), (209, 598, 924, 405), (598, 233, 596, 924), (593, 925, 595, 232), (214, 550, 925, 593), (550, 81, 548, 925), (427, 926, 594, 91), (35, 410, 926, 427), (410, 214, 593, 926), (287, 927, 289, 6), (91, 594, 927, 287), (594, 232, 592, 927), (589, 928, 591, 231), (90, 426, 928, 589), (426, 34, 549, 928), (469, 929, 590, 133), (4, 286, 929, 469), (286, 90, 589, 929), (329, 930, 410, 35), (133, 590, 930, 329), (590, 231, 588, 930), (585, 931, 587, 230), (132, 468, 931, 585), (468, 5, 288, 931), (549, 932, 586, 213), (34, 328, 932, 549), (328, 132, 585, 932), (409, 933, 411, 81), (213, 586, 933, 409), (586, 230, 584, 933), (581, 934, 583, 229), (218, 554, 934, 581), (554, 82, 552, 934), (424, 935, 582, 88), (32, 414, 935, 424), (414, 218, 581, 935), (284, 936, 286, 4), (88, 582, 936, 284), (582, 229, 580, 936), (577, 937, 579, 228), (87, 423, 937, 577), (423, 31, 553, 937), (466, 938, 578, 130), (2, 283, 938, 466), (283, 87, 577, 938), (326, 939, 414, 32), (130, 578, 939, 326), (578, 228, 576, 939), (573, 940, 575, 227), (129, 465, 940, 573), (465, 3, 285, 940), (553, 941, 574, 217), (31, 325, 941, 553), (325, 129, 573, 941), (413, 942, 415, 82), (217, 574, 942, 413), (574, 227, 572, 942), (569, 943, 571, 226), (222, 558, 943, 569), (558, 83, 556, 943), (420, 944, 570, 84), (28, 418, 944, 420), (418, 222, 569, 944), (280, 945, 283, 2), (84, 570, 945, 280), (570, 226, 568, 945), (565, 946, 567, 225), (128, 324, 946, 565), (324, 30, 557, 946), (462, 947, 566, 126), (0, 464, 947, 462), (464, 128, 565, 947), (322, 948, 418, 28), (126, 566, 948, 322), (566, 225, 564, 948), (561, 949, 563, 224), (86, 282, 949, 561), (282, 1, 281, 949), (557, 950, 562, 221), (30, 422, 950, 557), (422, 86, 561, 950), (417, 951, 419, 83), (221, 562, 951, 417), (562, 224, 560, 951), (560, 952, 559, 223), (224, 563, 952, 560), (563, 85, 421, 952), (564, 953, 558, 222), (225, 567, 953, 564), (567, 221, 417, 953), (568, 954, 423, 87), (226, 571, 954, 568), (571, 220, 416, 954), (572, 955, 555, 219), (227, 575, 955, 572), (575, 89, 425, 955), (576, 956, 554, 218), (228, 579, 956, 576), (579, 217, 413, 956), (580, 957, 426, 90), (229, 583, 957, 580), (583, 216, 412, 957), (584, 958, 551, 215), (230, 587, 958, 584), (587, 92, 428, 958), (588, 959, 550, 214), (231, 591, 959, 588), (591, 213, 409, 959), (592, 960, 429, 93), (232, 595, 960, 592), (595, 212, 408, 960), (596, 961, 547, 211), (233, 599, 961, 596), (599, 95, 431, 961), (600, 962, 546, 210), (234, 603, 962, 600), (603, 209, 405, 962), (604, 963, 432, 96), (235, 607, 963, 604), (607, 208, 404, 963), (608, 964, 543, 207), (236, 611, 964, 608), (611, 98, 434, 964), (612, 965, 542, 206), (237, 615, 965, 612), (615, 205, 401, 965), (616, 966, 435, 99), (238, 619, 966, 616), (619, 204, 400, 966), (620, 967, 539, 203), (239, 623, 967, 620), (623, 101, 437, 967), (624, 968, 538, 202), (240, 627, 968, 624), (627, 201, 397, 968), (628, 969, 438, 102), (241, 631, 969, 628), (631, 200, 396, 969), (632, 970, 535, 199), (242, 635, 970, 632), (635, 104, 440, 970), (636, 971, 534, 198), (243, 639, 971, 636), (639, 197, 393, 971), (640, 972, 324, 128), (244, 643, 972, 640), (643, 196, 392, 972), (644, 973, 531, 195), (245, 647, 973, 644), (647, 106, 442, 973), (648, 974, 530, 194), (246, 651, 974, 648), (651, 193, 389, 974), (652, 975, 444, 108), (247, 655, 975, 652), (655, 192, 388, 975), (656, 976, 527, 191), (248, 659, 976, 656), (659, 110, 446, 976), (660, 977, 526, 190), (249, 663, 977, 660), (663, 189, 385, 977), (664, 978, 447, 111), (250, 667, 978, 664), (667, 188, 384, 978), (668, 979, 523, 187), (251, 671, 979, 668), (671, 113, 449, 979), (672, 980, 522, 186), (252, 675, 980, 672), (675, 185, 381, 980), (676, 981, 450, 114), (253, 679, 981, 676), (679, 184, 380, 981), (680, 982, 519, 183), (254, 683, 982, 680), (683, 116, 452, 982), (684, 983, 518, 182), (255, 687, 983, 684), (687, 181, 377, 983), (688, 984, 453, 117), (256, 691, 984, 688), (691, 180, 376, 984), (692, 985, 515, 179), (257, 695, 985, 692), (695, 119, 455, 985), (696, 986, 514, 178), (258, 699, 986, 696), (699, 177, 373, 986), (700, 987, 456, 120), (259, 703, 987, 700), (703, 176, 372, 987), (704, 988, 511, 175), (260, 707, 988, 704), (707, 122, 458, 988), (708, 989, 510, 174), (261, 711, 989, 708), (711, 173, 369, 989), (712, 990, 459, 123), (262, 715, 990, 712), (715, 172, 368, 990), (716, 991, 507, 171), (263, 719, 991, 716), (719, 125, 461, 991), (720, 992, 506, 170), (264, 723, 992, 720), (723, 169, 365, 992), (724, 993, 345, 149), (265, 727, 993, 724), (727, 168, 364, 993), (728, 994, 303, 107), (266, 731, 994, 728), (731, 167, 503, 994), (732, 995, 501, 165), (267, 735, 995, 732), (735, 164, 500, 995), (736, 996, 498, 162), (268, 739, 996, 736), (739, 161, 497, 996), (740, 997, 495, 159), (269, 743, 997, 740), (743, 158, 494, 997), (744, 998, 492, 156), (270, 747, 998, 744), (747, 155, 491, 998), (748, 999, 489, 153), (271, 751, 999, 748), (751, 152, 488, 999), (752, 1000, 486, 150), (272, 755, 1000, 752), (755, 148, 484, 1000), (756, 1001, 282, 86), (273, 759, 1001, 756), (759, 146, 482, 1001), (760, 1002, 480, 144), (274, 763, 1002, 760), (763, 143, 479, 1002), (764, 1003, 477, 141), (275, 767, 1003, 764), (767, 140, 476, 1003), (768, 1004, 474, 138), (276, 771, 1004, 768), (771, 137, 473, 1004), (772, 1005, 471, 135), (277, 775, 1005, 772), (775, 134, 470, 1005), (776, 1006, 468, 132), (278, 779, 1006, 776), (779, 131, 467, 1006), (780, 1007, 465, 129), (279, 783, 1007, 780), (783, 127, 463, 1007), (1567, 1276, 1009, 1277), (1566, 1278, 1010, 1279), (1565, 1280, 1011, 1281), (1564, 1282, 1012, 1283), (1563, 1284, 1013, 1285), (1009, 1276, 1080, 1192, 1022, 1260, 1064, 1176, 1008, 1288, 1092, 1204, 1035, 1267, 1071, 1183, 1014, 1286, 1090, 1202, 1033, 1266, 1070, 1182, 1013, 1284, 1088, 1200, 1031, 1265, 1069, 1181, 1012, 1282, 1086, 1198, 1029, 1264, 1068, 1180, 1011, 1280, 1084, 1196, 1027, 1263, 1067, 1179, 1010, 1278, 1082, 1194, 1025, 1262, 1066, 1178), (1562, 1286, 1014, 1287), (1561, 1288, 1008, 1177), (1560, 1289, 1016, 1290), (1559, 1291, 1017, 1292), (1558, 1293, 1018, 1294), (1557, 1295, 1019, 1296), (1556, 1297, 1020, 1298), (1016, 1289, 1093, 1205, 1036, 1268, 1072, 1184, 1015, 1301, 1105, 1217, 1049, 1275, 1079, 1191, 1021, 1299, 1103, 1215, 1047, 1274, 1078, 1190, 1020, 1297, 1101, 1213, 1045, 1273, 1077, 1189, 1019, 1295, 1099, 1211, 1043, 1272, 1076, 1188, 1018, 1293, 1097, 1209, 1041, 1271, 1075, 1187, 1017, 1291, 1095, 1207, 1039, 1270, 1074, 1186), (1555, 1299, 1021, 1300), (1554, 1301, 1015, 1185), (1553, 1275, 1049, 1304), (1552, 1274, 1047, 1307), (1551, 1273, 1045, 1310), (1550, 1272, 1043, 1313), (1549, 1271, 1041, 1316), (1548, 1270, 1039, 1319), (1547, 1268, 1036, 1322), (1546, 1267, 1035, 1325), (1545, 1266, 1033, 1328), (1544, 1265, 1031, 1331), (1543, 1264, 1029, 1334), (1542, 1263, 1027, 1337), (1541, 1262, 1025, 1340), (1540, 1260, 1022, 1343), (1539, 1344, 1147, 1259), (1538, 1345, 1148, 1346), (1537, 1176, 1064, 1347), (1536, 1348, 1144, 1256), (1535, 1349, 1149, 1350), (1534, 1178, 1066, 1351), (1533, 1352, 1141, 1253), (1532, 1353, 1150, 1354), (1531, 1179, 1067, 1355), (1530, 1356, 1138, 1250), (1529, 1357, 1151, 1358), (1528, 1180, 1068, 1359), (1527, 1360, 1135, 1247), (1526, 1361, 1152, 1362), (1525, 1181, 1069, 1363), (1524, 1364, 1132, 1244), (1523, 1365, 1153, 1366), (1522, 1182, 1070, 1367), (1521, 1368, 1129, 1241), (1520, 1369, 1154, 1370), (1519, 1183, 1071, 1371), (1518, 1372, 1126, 1238), (1517, 1373, 1155, 1374), (1516, 1184, 1072, 1375), (1515, 1376, 1123, 1235), (1514, 1377, 1156, 1378), (1513, 1186, 1074, 1379), (1512, 1380, 1120, 1232), (1511, 1381, 1157, 1382), (1510, 1187, 1075, 1383), (1509, 1384, 1117, 1229), (1508, 1385, 1158, 1386), (1507, 1188, 1076, 1387), (1506, 1388, 1114, 1226), (1505, 1389, 1159, 1390), (1504, 1189, 1077, 1391), (1503, 1392, 1111, 1223), (1502, 1393, 1160, 1394), (1501, 1190, 1078, 1395), (1500, 1396, 1108, 1220), (1499, 1397, 1161, 1398), (1498, 1191, 1079, 1399), (1497, 1400, 1073, 1269), (1496, 1401, 1162, 1402), (1495, 1217, 1105, 1403), (1494, 1404, 1104, 1216), (1493, 1405, 1163, 1406), (1492, 1215, 1103, 1407), (1491, 1408, 1102, 1214), (1490, 1409, 1164, 1410), (1489, 1213, 1101, 1411), (1488, 1412, 1100, 1212), (1487, 1413, 1165, 1414), (1486, 1211, 1099, 1415), (1485, 1416, 1098, 1210), (1484, 1417, 1166, 1418), (1483, 1209, 1097, 1419), (1482, 1420, 1096, 1208), (1481, 1421, 1167, 1422), (1480, 1207, 1095, 1423), (1479, 1424, 1094, 1206), (1478, 1425, 1168, 1426), (1477, 1205, 1093, 1427), (1476, 1428, 1065, 1261), (1475, 1429, 1169, 1430), (1474, 1204, 1092, 1431), (1473, 1432, 1091, 1203), (1472, 1433, 1170, 1434), (1471, 1202, 1090, 1435), (1470, 1436, 1089, 1201), (1469, 1437, 1171, 1438), (1468, 1200, 1088, 1439), (1467, 1440, 1087, 1199), (1466, 1441, 1172, 1442), (1465, 1198, 1086, 1443), (1464, 1444, 1085, 1197), (1463, 1445, 1173, 1446), (1462, 1196, 1084, 1447), (1461, 1448, 1083, 1195), (1460, 1449, 1174, 1450), (1459, 1194, 1082, 1451), (1458, 1452, 1081, 1193), (1457, 1453, 1175, 1454), (1456, 1192, 1080, 1455), (1453, 1456, 1455, 1175), (1147, 1343, 1456, 1453), (1343, 1022, 1192, 1456), (1341, 1457, 1454, 1145), (1063, 1259, 1457, 1341), (1259, 1147, 1453, 1457), (1257, 1458, 1193, 1024), (1145, 1454, 1458, 1257), (1454, 1175, 1452, 1458), (1449, 1459, 1451, 1174), (1144, 1340, 1459, 1449), (1340, 1025, 1194, 1459), (1338, 1460, 1450, 1142), (1062, 1256, 1460, 1338), (1256, 1144, 1449, 1460), (1254, 1461, 1195, 1026), (1142, 1450, 1461, 1254), (1450, 1174, 1448, 1461), (1445, 1462, 1447, 1173), (1141, 1337, 1462, 1445), (1337, 1027, 1196, 1462), (1335, 1463, 1446, 1139), (1061, 1253, 1463, 1335), (1253, 1141, 1445, 1463), (1251, 1464, 1197, 1028), (1139, 1446, 1464, 1251), (1446, 1173, 1444, 1464), (1441, 1465, 1443, 1172), (1138, 1334, 1465, 1441), (1334, 1029, 1198, 1465), (1332, 1466, 1442, 1136), (1060, 1250, 1466, 1332), (1250, 1138, 1441, 1466), (1248, 1467, 1199, 1030), (1136, 1442, 1467, 1248), (1442, 1172, 1440, 1467), (1437, 1468, 1439, 1171), (1135, 1331, 1468, 1437), (1331, 1031, 1200, 1468), (1329, 1469, 1438, 1133), (1059, 1247, 1469, 1329), (1247, 1135, 1437, 1469), (1245, 1470, 1201, 1032), (1133, 1438, 1470, 1245), (1438, 1171, 1436, 1470), (1433, 1471, 1435, 1170), (1132, 1328, 1471, 1433), (1328, 1033, 1202, 1471), (1326, 1472, 1434, 1130), (1058, 1244, 1472, 1326), (1244, 1132, 1433, 1472), (1242, 1473, 1203, 1034), (1130, 1434, 1473, 1242), (1434, 1170, 1432, 1473), (1429, 1474, 1431, 1169), (1129, 1325, 1474, 1429), (1325, 1035, 1204, 1474), (1323, 1475, 1430, 1127), (1057, 1241, 1475, 1323), (1241, 1129, 1429, 1475), (1239, 1476, 1261, 1023), (1127, 1430, 1476, 1239), (1430, 1169, 1428, 1476), (1425, 1477, 1427, 1168), (1126, 1322, 1477, 1425), (1322, 1036, 1205, 1477), (1320, 1478, 1426, 1124), (1056, 1238, 1478, 1320), (1238, 1126, 1425, 1478), (1236, 1479, 1206, 1038), (1124, 1426, 1479, 1236), (1426, 1168, 1424, 1479), (1421, 1480, 1423, 1167), (1123, 1319, 1480, 1421), (1319, 1039, 1207, 1480), (1317, 1481, 1422, 1121), (1055, 1235, 1481, 1317), (1235, 1123, 1421, 1481), (1233, 1482, 1208, 1040), (1121, 1422, 1482, 1233), (1422, 1167, 1420, 1482), (1417, 1483, 1419, 1166), (1120, 1316, 1483, 1417), (1316, 1041, 1209, 1483), (1314, 1484, 1418, 1118), (1054, 1232, 1484, 1314), (1232, 1120, 1417, 1484), (1230, 1485, 1210, 1042), (1118, 1418, 1485, 1230), (1418, 1166, 1416, 1485), (1413, 1486, 1415, 1165), (1117, 1313, 1486, 1413), (1313, 1043, 1211, 1486), (1311, 1487, 1414, 1115), (1053, 1229, 1487, 1311), (1229, 1117, 1413, 1487), (1227, 1488, 1212, 1044), (1115, 1414, 1488, 1227), (1414, 1165, 1412, 1488), (1409, 1489, 1411, 1164), (1114, 1310, 1489, 1409), (1310, 1045, 1213, 1489), (1308, 1490, 1410, 1112), (1052, 1226, 1490, 1308), (1226, 1114, 1409, 1490), (1224, 1491, 1214, 1046), (1112, 1410, 1491, 1224), (1410, 1164, 1408, 1491), (1405, 1492, 1407, 1163), (1111, 1307, 1492, 1405), (1307, 1047, 1215, 1492), (1305, 1493, 1406, 1109), (1051, 1223, 1493, 1305), (1223, 1111, 1405, 1493), (1221, 1494, 1216, 1048), (1109, 1406, 1494, 1221), (1406, 1163, 1404, 1494), (1401, 1495, 1403, 1162), (1108, 1304, 1495, 1401), (1304, 1049, 1217, 1495), (1302, 1496, 1402, 1106), (1050, 1220, 1496, 1302), (1220, 1108, 1401, 1496), (1218, 1497, 1269, 1037), (1106, 1402, 1497, 1218), (1402, 1162, 1400, 1497), (1397, 1498, 1399, 1161), (1104, 1300, 1498, 1397), (1300, 1021, 1191, 1498), (1303, 1499, 1398, 1107), (1048, 1216, 1499, 1303), (1216, 1104, 1397, 1499), (1219, 1500, 1220, 1050), (1107, 1398, 1500, 1219), (1398, 1161, 1396, 1500), (1393, 1501, 1395, 1160), (1102, 1298, 1501, 1393), (1298, 1020, 1190, 1501), (1306, 1502, 1394, 1110), (1046, 1214, 1502, 1306), (1214, 1102, 1393, 1502), (1222, 1503, 1223, 1051), (1110, 1394, 1503, 1222), (1394, 1160, 1392, 1503), (1389, 1504, 1391, 1159), (1100, 1296, 1504, 1389), (1296, 1019, 1189, 1504), (1309, 1505, 1390, 1113), (1044, 1212, 1505, 1309), (1212, 1100, 1389, 1505), (1225, 1506, 1226, 1052), (1113, 1390, 1506, 1225), (1390, 1159, 1388, 1506), (1385, 1507, 1387, 1158), (1098, 1294, 1507, 1385), (1294, 1018, 1188, 1507), (1312, 1508, 1386, 1116), (1042, 1210, 1508, 1312), (1210, 1098, 1385, 1508), (1228, 1509, 1229, 1053), (1116, 1386, 1509, 1228), (1386, 1158, 1384, 1509), (1381, 1510, 1383, 1157), (1096, 1292, 1510, 1381), (1292, 1017, 1187, 1510), (1315, 1511, 1382, 1119), (1040, 1208, 1511, 1315), (1208, 1096, 1381, 1511), (1231, 1512, 1232, 1054), (1119, 1382, 1512, 1231), (1382, 1157, 1380, 1512), (1377, 1513, 1379, 1156), (1094, 1290, 1513, 1377), (1290, 1016, 1186, 1513), (1318, 1514, 1378, 1122), (1038, 1206, 1514, 1318), (1206, 1094, 1377, 1514), (1234, 1515, 1235, 1055), (1122, 1378, 1515, 1234), (1378, 1156, 1376, 1515), (1373, 1516, 1375, 1155), (1073, 1185, 1516, 1373), (1185, 1015, 1184, 1516), (1321, 1517, 1374, 1125), (1037, 1269, 1517, 1321), (1269, 1073, 1373, 1517), (1237, 1518, 1238, 1056), (1125, 1374, 1518, 1237), (1374, 1155, 1372, 1518), (1369, 1519, 1371, 1154), (1091, 1287, 1519, 1369), (1287, 1014, 1183, 1519), (1324, 1520, 1370, 1128), (1034, 1203, 1520, 1324), (1203, 1091, 1369, 1520), (1240, 1521, 1241, 1057), (1128, 1370, 1521, 1240), (1370, 1154, 1368, 1521), (1365, 1522, 1367, 1153), (1089, 1285, 1522, 1365), (1285, 1013, 1182, 1522), (1327, 1523, 1366, 1131), (1032, 1201, 1523, 1327), (1201, 1089, 1365, 1523), (1243, 1524, 1244, 1058), (1131, 1366, 1524, 1243), (1366, 1153, 1364, 1524), (1361, 1525, 1363, 1152), (1087, 1283, 1525, 1361), (1283, 1012, 1181, 1525), (1330, 1526, 1362, 1134), (1030, 1199, 1526, 1330), (1199, 1087, 1361, 1526), (1246, 1527, 1247, 1059), (1134, 1362, 1527, 1246), (1362, 1152, 1360, 1527), (1357, 1528, 1359, 1151), (1085, 1281, 1528, 1357), (1281, 1011, 1180, 1528), (1333, 1529, 1358, 1137), (1028, 1197, 1529, 1333), (1197, 1085, 1357, 1529), (1249, 1530, 1250, 1060), (1137, 1358, 1530, 1249), (1358, 1151, 1356, 1530), (1353, 1531, 1355, 1150), (1083, 1279, 1531, 1353), (1279, 1010, 1179, 1531), (1336, 1532, 1354, 1140), (1026, 1195, 1532, 1336), (1195, 1083, 1353, 1532), (1252, 1533, 1253, 1061), (1140, 1354, 1533, 1252), (1354, 1150, 1352, 1533), (1349, 1534, 1351, 1149), (1081, 1277, 1534, 1349), (1277, 1009, 1178, 1534), (1339, 1535, 1350, 1143), (1024, 1193, 1535, 1339), (1193, 1081, 1349, 1535), (1255, 1536, 1256, 1062), (1143, 1350, 1536, 1255), (1350, 1149, 1348, 1536), (1345, 1537, 1347, 1148), (1065, 1177, 1537, 1345), (1177, 1008, 1176, 1537), (1342, 1538, 1346, 1146), (1023, 1261, 1538, 1342), (1261, 1065, 1345, 1538), (1258, 1539, 1259, 1063), (1146, 1346, 1539, 1258), (1346, 1148, 1344, 1539), (1344, 1540, 1343, 1147), (1148, 1347, 1540, 1344), (1347, 1064, 1260, 1540), (1348, 1541, 1340, 1144), (1149, 1351, 1541, 1348), (1351, 1066, 1262, 1541), (1352, 1542, 1337, 1141), (1150, 1355, 1542, 1352), (1355, 1067, 1263, 1542), (1356, 1543, 1334, 1138), (1151, 1359, 1543, 1356), (1359, 1068, 1264, 1543), (1360, 1544, 1331, 1135), (1152, 1363, 1544, 1360), (1363, 1069, 1265, 1544), (1364, 1545, 1328, 1132), (1153, 1367, 1545, 1364), (1367, 1070, 1266, 1545), (1368, 1546, 1325, 1129), (1154, 1371, 1546, 1368), (1371, 1071, 1267, 1546), (1372, 1547, 1322, 1126), (1155, 1375, 1547, 1372), (1375, 1072, 1268, 1547), (1376, 1548, 1319, 1123), (1156, 1379, 1548, 1376), (1379, 1074, 1270, 1548), (1380, 1549, 1316, 1120), (1157, 1383, 1549, 1380), (1383, 1075, 1271, 1549), (1384, 1550, 1313, 1117), (1158, 1387, 1550, 1384), (1387, 1076, 1272, 1550), (1388, 1551, 1310, 1114), (1159, 1391, 1551, 1388), (1391, 1077, 1273, 1551), (1392, 1552, 1307, 1111), (1160, 1395, 1552, 1392), (1395, 1078, 1274, 1552), (1396, 1553, 1304, 1108), (1161, 1399, 1553, 1396), (1399, 1079, 1275, 1553), (1400, 1554, 1185, 1073), (1162, 1403, 1554, 1400), (1403, 1105, 1301, 1554), (1404, 1555, 1300, 1104), (1163, 1407, 1555, 1404), (1407, 1103, 1299, 1555), (1408, 1556, 1298, 1102), (1164, 1411, 1556, 1408), (1411, 1101, 1297, 1556), (1412, 1557, 1296, 1100), (1165, 1415, 1557, 1412), (1415, 1099, 1295, 1557), (1416, 1558, 1294, 1098), (1166, 1419, 1558, 1416), (1419, 1097, 1293, 1558), (1420, 1559, 1292, 1096), (1167, 1423, 1559, 1420), (1423, 1095, 1291, 1559), (1424, 1560, 1290, 1094), (1168, 1427, 1560, 1424), (1427, 1093, 1289, 1560), (1428, 1561, 1177, 1065), (1169, 1431, 1561, 1428), (1431, 1092, 1288, 1561), (1432, 1562, 1287, 1091), (1170, 1435, 1562, 1432), (1435, 1090, 1286, 1562), (1436, 1563, 1285, 1089), (1171, 1439, 1563, 1436), (1439, 1088, 1284, 1563), (1440, 1564, 1283, 1087), (1172, 1443, 1564, 1440), (1443, 1086, 1282, 1564), (1444, 1565, 1281, 1085), (1173, 1447, 1565, 1444), (1447, 1084, 1280, 1565), (1448, 1566, 1279, 1083), (1174, 1451, 1566, 1448), (1451, 1082, 1278, 1566), (1452, 1567, 1277, 1081), (1175, 1455, 1567, 1452), (1455, 1080, 1276, 1567), (419, 785, 782, 786, 325, 941, 574, 942, 415, 788, 778, 789, 328, 932, 586, 933, 411, 791, 774, 792, 331, 923, 598, 924, 407, 794, 770, 795, 334, 914, 610, 915, 403, 797, 766, 798, 337, 905, 622, 906, 399, 800, 762, 801, 340, 896, 634, 897, 395, 803, 758, 804, 422, 950, 562, 951), (391, 806, 754, 807, 346, 878, 658, 879, 387, 809, 750, 810, 349, 869, 670, 870, 383, 812, 746, 813, 352, 860, 682, 861, 379, 815, 742, 816, 355, 851, 694, 852, 375, 818, 738, 819, 358, 842, 706, 843, 371, 821, 734, 822, 361, 833, 718, 834, 367, 824, 730, 825, 443, 887, 646, 888)])
me_cylinder_002.use_remesh_preserve_volume = False
me_cylinder_002.use_remesh_preserve_attributes = False
me_cylinder_002.use_mirror_vertex_groups = False
me_cylinder_002.update()
me_plane = bpy.data.meshes.new('Plane')
me_plane.from_pydata([(-1.0, -1.0, 0.0), (1.0, -1.0, 0.0), (-1.0, 1.0, 0.0), (1.0, 1.0, 0.0)], [], [(0, 1, 3, 2)])
me_plane.materials.append(mat_material_003)
me_plane.use_remesh_preserve_volume = False
me_plane.use_remesh_preserve_attributes = False
me_plane.use_mirror_vertex_groups = False
me_plane.update()
me_cylinder_001 = bpy.data.meshes.new('Cylinder.001')
me_cylinder_001.from_pydata([(4.238e-08, 0.2376, -1.024), (2.556e-08, 0.4633, -0.4716), (0.1858, 0.1482, -1.024), (0.3622, 0.2888, -0.4716), (0.2317, -0.05288, -1.024), (0.4517, -0.1031, -0.4716), (0.1031, -0.2141, -1.024), (0.201, -0.4174, -0.4716), (-0.1031, -0.2141, -1.024), (-0.201, -0.4174, -0.4716), (-0.2317, -0.05288, -1.024), (-0.4517, -0.1031, -0.4716), (-0.1858, 0.1482, -1.024), (-0.3622, 0.2888, -0.4716)], [], [(0, 1, 3, 2), (2, 3, 5, 4), (4, 5, 7, 6), (6, 7, 9, 8), (8, 9, 11, 10), (10, 11, 13, 12), (12, 13, 1, 0), (0, 2, 4, 6, 8, 10, 12)])
me_cylinder_001.materials.append(mat_material_001)
me_cylinder_001.use_remesh_preserve_volume = False
me_cylinder_001.use_remesh_preserve_attributes = False
me_cylinder_001.use_mirror_vertex_groups = False
me_cylinder_001.update()
me_cylinder = bpy.data.meshes.new('Cylinder')
me_cylinder.from_pydata([(6.803e-08, 0.1125, -0.2964), (3.738e-08, 0.1125, 4.321), (0.08796, 0.07015, -0.2964), (0.08796, 0.07015, 4.321), (0.1097, -0.02503, -0.2964), (0.1097, -0.02503, 4.321), (0.04881, -0.1014, -0.2964), (0.04881, -0.1014, 4.321), (-0.04881, -0.1014, -0.2964), (-0.04881, -0.1014, 4.321), (-0.1097, -0.02503, -0.2964), (-0.1097, -0.02503, 4.321), (-0.08796, 0.07014, -0.2964), (-0.08796, 0.07014, 4.321), (0.04398, 0.09132, -0.2964), (0.04398, 0.09132, 4.321), (7.131e-08, 0.05336, 3.125), (0.04172, 0.03327, 3.125), (0.09882, 0.02256, -0.2964), (0.09882, 0.02256, 4.321), (0.05202, -0.01187, 3.125), (0.07925, -0.0632, -0.2964), (0.07925, -0.0632, 4.321), (0.02315, -0.04808, 3.125), (-1.49e-08, -0.1014, -0.2964), (-4.47e-08, -0.1014, 4.321), (-0.02315, -0.04808, 3.125), (-0.07925, -0.0632, -0.2964), (-0.07925, -0.0632, 4.321), (-0.05202, -0.01187, 3.125), (-0.09882, 0.02256, -0.2964), (-0.09882, 0.02256, 4.321), (-0.04172, 0.03327, 3.125), (-0.04398, 0.09132, -0.2964), (-0.04398, 0.09132, 4.321), (-0.01832, 0.03804, 3.125), (-0.04116, 0.009395, 3.125), (-0.03301, -0.02632, 3.125), (-6.868e-08, -0.04222, 3.125), (0.03301, -0.02632, 3.125), (0.04116, 0.009395, 3.125), (0.01832, 0.03804, 3.125)], [], [(41, 15, 3, 17), (40, 19, 5, 20), (39, 22, 7, 23), (38, 25, 9, 26), (37, 28, 11, 29), (3, 15, 1, 34, 13, 31, 11, 28, 9, 25, 7, 22, 5, 19), (36, 31, 13, 32), (35, 34, 1, 16), (0, 14, 2, 18, 4, 21, 6, 24, 8, 27, 10, 30, 12, 33), (33, 35, 16, 0), (12, 32, 35, 33), (32, 13, 34, 35), (30, 36, 32, 12), (10, 29, 36, 30), (29, 11, 31, 36), (27, 37, 29, 10), (8, 26, 37, 27), (26, 9, 28, 37), (24, 38, 26, 8), (6, 23, 38, 24), (23, 7, 25, 38), (21, 39, 23, 6), (4, 20, 39, 21), (20, 5, 22, 39), (18, 40, 20, 4), (2, 17, 40, 18), (17, 3, 19, 40), (14, 41, 17, 2), (0, 16, 41, 14), (16, 1, 15, 41)])
me_cylinder.materials.append(mat_material_002)
me_cylinder.use_remesh_preserve_volume = False
me_cylinder.use_remesh_preserve_attributes = False
me_cylinder.use_mirror_vertex_groups = False
me_cylinder.update()

# ---- objects
ob_boards = bpy.data.objects.new('boards', me_cube_001)
ob_rope = bpy.data.objects.new('Rope', me_cylinder_002)
ob_land = bpy.data.objects.new('land', me_plane)
ob_crowsnest = bpy.data.objects.new('Crowsnest', me_cylinder_001)
ob_mast = bpy.data.objects.new('mast', me_cylinder)
ob_lamp = bpy.data.objects.new('Lamp', light_lamp)
ob_camera = bpy.data.objects.new('Camera', cam_camera)

# ---- transforms, parenting, visibility, modifiers, constraints
ob_boards.location = (0.0, 0.0, 0.0)
ob_boards.scale = (-0.2583, -0.2583, -0.2583)
ob_boards.lineart.crease_threshold = 0.0
ob_rope.location = (0.8749, -0.1667, 1.596)
ob_rope.lineart.crease_threshold = 0.0
ob_land.location = (0.0, 0.0, 0.0)
ob_land.lineart.crease_threshold = 0.0
ob_crowsnest.location = (0.0, 0.0, 3.811)
ob_crowsnest.lineart.crease_threshold = 0.0
ob_mast.location = (0.0, 0.0, 0.0)
ob_mast.lineart.crease_threshold = 0.0
ob_lamp.location = (4.076, 1.005, 5.904)
ob_lamp.rotation_euler = (0.6503, 0.05522, 1.866)
ob_lamp.lock_rotations_4d = False
ob_lamp.empty_display_type = 'ARROWS'
ob_lamp.color = (0.0, 0.0, 0.0, 0.0)
ob_lamp.lineart.crease_threshold = 0.0
ob_camera.location = (4.733, -2.804, 4.178)
ob_camera.rotation_euler = (1.215, -1.357e-06, 1.059)
ob_camera.scale = (1.0, 1.0, 1.0)
ob_camera.lock_rotations_4d = False
ob_camera.empty_display_type = 'ARROWS'
ob_camera.color = (0.0, 0.0, 0.0, 0.0)
ob_camera.display_type = 'WIRE'
ob_camera.lineart.crease_threshold = 0.0

# ---- collection membership
col_collection_1.objects.link(ob_boards)
col_collection_1.objects.link(ob_rope)
col_collection_1.objects.link(ob_land)
col_collection_1.objects.link(ob_crowsnest)
col_collection_1.objects.link(ob_mast)
col_collection_1.objects.link(ob_lamp)
col_collection_1.objects.link(ob_camera)

# ---- scene / render settings (as saved in the file)
scene.camera = ob_camera
scene.frame_start = 1; scene.frame_end = 250; scene.frame_set(1)
scene.render.engine = 'BLENDER_EEVEE_NEXT'
scene.render.resolution_percentage = 50
scene.render.dither_intensity = 0.0
scene.cycles.use_denoising = False
scene.cycles.samples = 128
scene.cycles.sampling_pattern = 'TABULATED_SOBOL'
scene.cycles.use_adaptive_sampling = False
scene.cycles.use_light_tree = False
scene.cycles.blur_glossy = 0.0
scene.cycles.sample_clamp_indirect = 0.0
scene.view_settings.view_transform = 'Standard'
bpy.context.view_layer.update()
